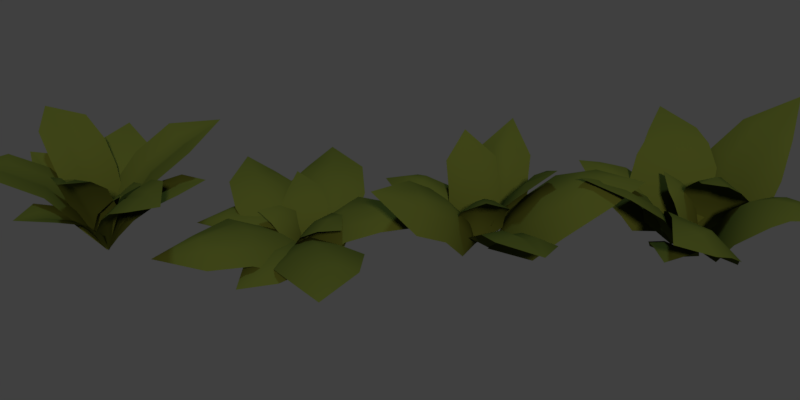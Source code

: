 # Source: BSwap_FernModels_02.blend  (saved by Blender 2.77.0; exported with 4.5.12 LTS)
import bpy
from mathutils import Matrix  # noqa: F401  (used for matrix-valued properties, if any)

bpy.ops.wm.read_factory_settings(use_empty=True)
scene = bpy.context.scene
scene.name = 'Scene'

# ---- collections
col_collection_1 = bpy.data.collections.new('Collection 1'); scene.collection.children.link(col_collection_1)

# ---- materials (node trees are filled in below, after node groups)
mat_nature_ferns_01_mat_01 = bpy.data.materials.new('Nature_Ferns_01_Mat_01')
mat_nature_ferns_01_mat_01.alpha_threshold = 0.0
mat_nature_ferns_01_mat_01.use_transparent_shadow = False
mat_nature_ferns_01_mat_01.diffuse_color = (0.07619, 0.09306, 0.01681, 1.0)
mat_nature_ferns_01_mat_01.specular_color = (0.2623, 0.3095, 0.04374)
mat_nature_ferns_01_mat_01.roughness = 0.5
mat_nature_ferns_01_mat_01.specular_intensity = 1.0

# ---- material node trees

# ---- world
world_world = bpy.data.worlds.new('World'); scene.world = world_world
world_world.color = (0.05088, 0.05088, 0.05088)
world_world.use_sun_shadow = False
world_world.sun_shadow_jitter_overblur = 0.0
world_world.cycles.sampling_method = 'MANUAL'

# ---- cameras
cam_camera = bpy.data.cameras.new('Camera')
cam_camera.clip_end = 100.0
cam_camera.sensor_width = 32.0
cam_camera.sensor_height = 18.0
cam_camera.dof.focus_distance = 0.0
cam_camera.dof.aperture_fstop = 128.0
cam_camera.dof.aperture_blades = 6

# ---- lights
light_hemi_001 = bpy.data.lights.new('Hemi.001', 'SUN')
light_hemi_001.color = (0.6038, 0.8648, 1.0)
light_hemi_001.transmission_factor = 0.0
light_hemi_001.angle = 0.09992
light_hemi_001.energy = 0.75
light_hemi_001.shadow_buffer_clip_start = 0.5
light_hemi_001.shadow_soft_size = 0.05
light_hemi_001.shadow_cascade_max_distance = 1000.0
light_hemi = bpy.data.lights.new('Hemi', 'SUN')
light_hemi.color = (1.0, 0.8579, 0.6038)
light_hemi.transmission_factor = 0.0
light_hemi.angle = 0.09992
light_hemi.energy = 1.5
light_hemi.shadow_buffer_clip_start = 0.5
light_hemi.shadow_soft_size = 0.05
light_hemi.shadow_cascade_max_distance = 1000.0

# ---- meshes
me_fern01_01 = bpy.data.meshes.new('Fern01_01')
me_fern01_01.from_pydata([(0.2357, 0.4655, 0.4011), (0.002591, 0.1371, -0.0111), (-0.1202, 0.5622, 0.3997), (0.1259, 0.7276, 0.5438), (-0.1583, 0.2983, 0.1486), (0.2062, 0.243, 0.1491), (0.04383, 0.4663, 0.4769), (0.01001, 0.1835, 0.1715), (0.0192, 0.2924, 0.3473), (-0.1491, 0.4028, 0.3081), (0.215, 0.3445, 0.3086), (-0.05572, 0.2108, 0.167), (-0.02027, 0.4937, 0.4618), (-0.04648, 0.3191, 0.3397), (0.1131, 0.4583, 0.461), (0.08094, 0.1916, 0.1668), (0.09, 0.2987, 0.3392), (0.1197, -0.1588, 0.5008), (0.003976, 0.1434, -0.01076), (0.3082, 0.1251, 0.499), (0.3484, -0.09128, 0.6431), (0.1706, 0.2257, 0.1585), (-0.05689, -0.02806, 0.1593), (0.1958, -0.01078, 0.5136), (0.03695, 0.1099, 0.1648), (0.09385, 0.062, 0.3479), (0.2177, 0.188, 0.3389), (0.009995, -0.08217, 0.34), (0.06234, 0.1586, 0.1683), (0.2158, 0.0398, 0.5217), (0.1159, 0.1121, 0.3529), (0.1567, -0.04867, 0.5225), (-0.008987, 0.07961, 0.1687), (0.05074, 0.028, 0.3534), (-0.07934, -0.6291, 0.4707), (-0.07037, -0.04576, -0.01049), (0.3259, -0.5408, 0.3746), (0.2081, -0.8214, 0.4986), (0.1928, -0.1884, 0.08411), (-0.2147, -0.2197, 0.2033), (0.12, -0.5716, 0.4487), (-0.01372, -0.1816, 0.1624), (0.05051, -0.3522, 0.3289), (0.2581, -0.3413, 0.2538), (-0.1494, -0.4024, 0.3611), (0.05182, -0.1627, 0.1542), (0.1848, -0.5489, 0.4487), (0.1154, -0.3301, 0.3243), (0.05831, -0.5762, 0.4792), (-0.07537, -0.1721, 0.1917), (-0.01181, -0.3487, 0.3582), (-0.1509, -0.002656, -0.009707), (-0.7648, 0.4204, 0.2413), (-0.3091, 0.02191, 0.144), (-0.4322, -0.03496, 0.1014), (-0.1785, 0.2807, 0.09461), (-0.6374, 0.3381, 0.3154), (-0.2448, 0.07495, 0.1552), (-0.3662, 0.1615, 0.2724), (-0.5579, 0.05313, 0.2025), (-0.2939, 0.3629, 0.202), (-0.5129, 0.2614, 0.3284), (-0.6745, 0.2034, 0.2496), (-0.5416, 0.4333, 0.2636), (-0.2075, 0.1517, 0.1398), (-0.4239, 0.102, 0.2527), (-0.3314, 0.2363, 0.2576), (-0.4862, 0.3399, 0.3156), (-0.5709, 0.2087, 0.3109), (-0.28, -0.2367, 0.4168), (-0.1521, 0.001534, -0.009957), (0.04244, -0.2183, 0.4304), (-0.1259, -0.3869, 0.5939), (0.01676, -0.05003, 0.1582), (-0.3018, -0.1042, 0.1532), (-0.1238, -0.1688, 0.4776), (-0.1553, 0.001744, 0.1553), (-0.143, -0.05029, 0.3287), (0.02873, -0.1021, 0.3168), (-0.2903, -0.1537, 0.3111), (-0.09303, -0.00339, 0.1563), (-0.06228, -0.1767, 0.4697), (-0.08072, -0.05565, 0.3269), (-0.1828, -0.1847, 0.4637), (-0.212, -0.02505, 0.1545), (-0.1999, -0.07633, 0.3246), (-0.01645, 0.3295, 0.4819), (-0.1578, 0.001057, -0.01055), (-0.3543, 0.2729, 0.4834), (-0.2235, 0.4609, 0.6155), (-0.333, 0.07878, 0.1541), (0.009506, 0.08614, 0.1551), (-0.1775, 0.2847, 0.4976), (-0.1563, 0.06073, 0.1622), (-0.1605, 0.1483, 0.3404), (-0.3381, 0.152, 0.3307), (0.002916, 0.1851, 0.3302), (-0.2094, 0.04623, 0.1666), (-0.2284, 0.2653, 0.507), (-0.2125, 0.1305, 0.3466), (-0.1228, 0.2826, 0.5069), (-0.1025, 0.04814, 0.1671), (-0.106, 0.1405, 0.3466), (-0.07316, -0.05286, -0.0152), (0.9355, -0.04707, 0.5237), (0.08891, 0.02236, 0.2534), (0.1827, 0.2058, 0.236), (0.193, -0.3732, 0.1291), (0.7023, -0.08489, 0.5901), (0.06393, -0.09702, 0.2457), (0.2507, -0.1154, 0.4477), (0.3792, 0.1934, 0.4167), (0.3713, -0.3895, 0.3154), (0.4914, -0.1117, 0.571), (0.6349, 0.1158, 0.5151), (0.6955, -0.2646, 0.4811), (0.09652, -0.2129, 0.2083), (0.2643, 0.007441, 0.4415), (0.284, -0.227, 0.4121), (0.5368, -0.2207, 0.5406), (0.5113, 0.003269, 0.5676), (-0.6079, -0.02873, 0.5247), (-0.1517, 0.00644, -0.01298), (-0.5616, -0.4578, 0.3914), (-0.8514, -0.313, 0.6325), (-0.2567, -0.2955, 0.1051), (-0.3541, 0.1253, 0.2371), (-0.5203, -0.2647, 0.5467), (-0.1985, -0.0703, 0.1999), (-0.3177, -0.1699, 0.4003), (-0.3718, -0.3874, 0.2868), (-0.4654, 0.03423, 0.4189), (-0.201, -0.1522, 0.1695), (-0.5242, -0.3411, 0.5044), (-0.3197, -0.2504, 0.3663), (-0.5426, -0.1802, 0.5528), (-0.2393, 0.005048, 0.2184), (-0.3565, -0.09272, 0.4149)], [], [(3, 2, 12), (1, 5, 15), (15, 16, 8, 7), (13, 12, 2, 9), (3, 6, 14), (1, 7, 11), (11, 13, 9, 4), (16, 14, 6, 8), (7, 8, 13, 11), (8, 6, 12, 13), (10, 0, 14, 16), (5, 10, 16, 15), (0, 3, 14), (6, 3, 12), (4, 1, 11), (7, 1, 15), (20, 29, 23), (18, 32, 24), (32, 33, 25, 24), (30, 29, 19, 26), (20, 31, 17), (18, 28, 21), (28, 30, 26, 21), (33, 31, 23, 25), (24, 25, 30, 28), (25, 23, 29, 30), (27, 17, 31, 33), (22, 27, 33, 32), (20, 19, 29), (18, 22, 32), (20, 23, 31), (18, 24, 28), (37, 46, 40), (35, 49, 41), (49, 50, 42, 41), (47, 46, 36, 43), (37, 48, 34), (35, 45, 38), (45, 47, 43, 38), (50, 48, 40, 42), (41, 42, 47, 45), (42, 40, 46, 47), (44, 34, 48, 50), (39, 44, 50, 49), (37, 36, 46), (35, 39, 49), (37, 40, 48), (35, 41, 45), (60, 63, 67), (51, 55, 64), (64, 66, 58, 57), (56, 52, 62), (58, 61, 68, 65), (51, 57, 53), (53, 65, 59, 54), (67, 56, 61), (66, 67, 61, 58), (68, 62, 59), (63, 52, 56), (57, 58, 65, 53), (61, 56, 68), (55, 60, 66, 64), (54, 51, 53), (57, 51, 64), (65, 68, 59), (66, 60, 67), (67, 63, 56), (68, 56, 62), (72, 71, 81), (70, 74, 84), (84, 85, 77, 76), (82, 81, 71, 78), (72, 75, 83), (70, 76, 80), (80, 82, 78, 73), (85, 83, 75, 77), (76, 77, 82, 80), (77, 75, 81, 82), (79, 69, 83, 85), (74, 79, 85, 84), (69, 72, 83), (75, 72, 81), (73, 70, 80), (76, 70, 84), (89, 98, 92), (87, 101, 93), (101, 102, 94, 93), (99, 98, 88, 95), (89, 100, 86), (87, 97, 90), (97, 99, 95, 90), (102, 100, 92, 94), (93, 94, 99, 97), (94, 92, 98, 99), (96, 86, 100, 102), (91, 96, 102, 101), (89, 88, 98), (87, 91, 101), (89, 92, 100), (87, 93, 97), (112, 115, 119), (103, 107, 116), (116, 118, 110, 109), (108, 104, 114), (110, 113, 120, 117), (103, 109, 105), (105, 117, 111, 106), (119, 108, 113), (118, 119, 113, 110), (120, 114, 111), (115, 104, 108), (109, 110, 117, 105), (113, 108, 120), (107, 112, 118, 116), (106, 103, 105), (109, 103, 116), (117, 120, 111), (118, 112, 119), (119, 115, 108), (120, 108, 114), (124, 123, 133), (122, 126, 136), (136, 137, 129, 128), (134, 133, 123, 130), (124, 127, 135), (122, 128, 132), (132, 134, 130, 125), (137, 135, 127, 129), (128, 129, 134, 132), (129, 127, 133, 134), (131, 121, 135, 137), (126, 131, 137, 136), (121, 124, 135), (127, 124, 133), (125, 122, 132), (128, 122, 136)])
me_fern01_01.polygons.foreach_set('use_smooth', [True] * 136)
_uv = me_fern01_01.uv_layers.new(name='UVMap')
_uv.uv.foreach_set('vector', [0.4998, 0.7497, 0.3652, 0.9996, 0.3652, 0.8372, -0.006149, 0.754, 0.1093, 0.4998, 0.1093, 0.6623, 0.1093, 0.6623, 0.2343, 0.6623, 0.2343, 0.7497, 0.1093, 0.7497, 0.2343, 0.8372, 0.3652, 0.8372, 0.3652, 0.9996, 0.2343, 0.9996, 0.4998, 0.7497, 0.3652, 0.7497, 0.3652, 0.6623, -0.006149, 0.754, 0.1093, 0.7497, 0.1093, 0.8372, 0.1093, 0.8372, 0.2343, 0.8372, 0.2343, 0.9996, 0.1093, 0.9996, 0.2343, 0.6623, 0.3652, 0.6623, 0.3652, 0.7497, 0.2343, 0.7497, 0.1093, 0.7497, 0.2343, 0.7497, 0.2343, 0.8372, 0.1093, 0.8372, 0.2343, 0.7497, 0.3652, 0.7497, 0.3652, 0.8372, 0.2343, 0.8372, 0.2343, 0.4998, 0.3652, 0.4998, 0.3652, 0.6623, 0.2343, 0.6623, 0.1093, 0.4998, 0.2343, 0.4998, 0.2343, 0.6623, 0.1093, 0.6623, 0.3652, 0.4998, 0.4998, 0.7497, 0.3652, 0.6623, 0.3652, 0.7497, 0.4998, 0.7497, 0.3652, 0.8372, 0.1093, 0.9996, -0.006149, 0.754, 0.1093, 0.8372, 0.1093, 0.7497, -0.006149, 0.754, 0.1093, 0.6623, 0.4998, 0.7497, 0.3652, 0.8197, 0.3652, 0.7497, -0.006149, 0.754, 0.1093, 0.6797, 0.1093, 0.7497, 0.1093, 0.6797, 0.2343, 0.6797, 0.2343, 0.7497, 0.1093, 0.7497, 0.2343, 0.8197, 0.3652, 0.8197, 0.3652, 0.9996, 0.2343, 0.9996, 0.4998, 0.7497, 0.3652, 0.6797, 0.3652, 0.514, -0.006149, 0.754, 0.1093, 0.8197, 0.1093, 0.9996, 0.1093, 0.8197, 0.2343, 0.8197, 0.2343, 0.9996, 0.1093, 0.9996, 0.2343, 0.6797, 0.3652, 0.6797, 0.3652, 0.7497, 0.2343, 0.7497, 0.1093, 0.7497, 0.2343, 0.7497, 0.2343, 0.8197, 0.1093, 0.8197, 0.2343, 0.7497, 0.3652, 0.7497, 0.3652, 0.8197, 0.2343, 0.8197, 0.2343, 0.514, 0.3652, 0.514, 0.3652, 0.6797, 0.2343, 0.6797, 0.1093, 0.514, 0.2343, 0.514, 0.2343, 0.6797, 0.1093, 0.6797, 0.4998, 0.7497, 0.3652, 0.9996, 0.3652, 0.8197, -0.006149, 0.754, 0.1093, 0.514, 0.1093, 0.6797, 0.4998, 0.7497, 0.3652, 0.7497, 0.3652, 0.6797, -0.006149, 0.754, 0.1093, 0.7497, 0.1093, 0.8197, 0.4998, 0.7497, 0.3652, 0.8197, 0.3652, 0.7497, -0.006149, 0.754, 0.1093, 0.6797, 0.1093, 0.7497, 0.1093, 0.6797, 0.2343, 0.6797, 0.2343, 0.7497, 0.1093, 0.7497, 0.2343, 0.8197, 0.3652, 0.8197, 0.3652, 0.9996, 0.2343, 0.9996, 0.4998, 0.7497, 0.3652, 0.6797, 0.3652, 0.514, -0.006149, 0.754, 0.1093, 0.8197, 0.1093, 0.9996, 0.1093, 0.8197, 0.2343, 0.8197, 0.2343, 0.9996, 0.1093, 0.9996, 0.2343, 0.6797, 0.3652, 0.6797, 0.3652, 0.7497, 0.2343, 0.7497, 0.1093, 0.7497, 0.2343, 0.7497, 0.2343, 0.8197, 0.1093, 0.8197, 0.2343, 0.7497, 0.3652, 0.7497, 0.3652, 0.8197, 0.2343, 0.8197, 0.2343, 0.514, 0.3652, 0.514, 0.3652, 0.6797, 0.2343, 0.6797, 0.1093, 0.514, 0.2343, 0.514, 0.2343, 0.6797, 0.1093, 0.6797, 0.4998, 0.7497, 0.3652, 0.9996, 0.3652, 0.8197, -0.006149, 0.754, 0.1093, 0.514, 0.1093, 0.6797, 0.4998, 0.7497, 0.3652, 0.7497, 0.3652, 0.6797, -0.006149, 0.754, 0.1093, 0.7497, 0.1093, 0.8197, 0.2154, 0.4998, 0.3813, 0.5844, 0.3208, 0.6554, -0.006149, 0.754, 0.1093, 0.4998, 0.1093, 0.6554, 0.1093, 0.6554, 0.2154, 0.6554, 0.2154, 0.7497, 0.1093, 0.7497, 0.4047, 0.7497, 0.4998, 0.7497, 0.3733, 0.9262, 0.2154, 0.7497, 0.3208, 0.7497, 0.3208, 0.844, 0.2154, 0.844, -0.006149, 0.754, 0.1093, 0.7497, 0.1093, 0.844, 0.1093, 0.844, 0.2154, 0.844, 0.2479, 0.9996, 0.1093, 0.9996, 0.3208, 0.6554, 0.4047, 0.7497, 0.3208, 0.7497, 0.2154, 0.6554, 0.3208, 0.6554, 0.3208, 0.7497, 0.2154, 0.7497, 0.3208, 0.844, 0.3733, 0.9262, 0.2479, 0.9996, 0.3813, 0.5844, 0.4998, 0.7497, 0.4047, 0.7497, 0.1093, 0.7497, 0.2154, 0.7497, 0.2154, 0.844, 0.1093, 0.844, 0.3208, 0.7497, 0.4047, 0.7497, 0.3208, 0.844, 0.1093, 0.4998, 0.2154, 0.4998, 0.2154, 0.6554, 0.1093, 0.6554, 0.1093, 0.9996, -0.006149, 0.754, 0.1093, 0.844, 0.1093, 0.7497, -0.006149, 0.754, 0.1093, 0.6554, 0.2154, 0.844, 0.3208, 0.844, 0.2479, 0.9996, 0.2154, 0.6554, 0.2154, 0.4998, 0.3208, 0.6554, 0.3208, 0.6554, 0.3813, 0.5844, 0.4047, 0.7497, 0.3208, 0.844, 0.4047, 0.7497, 0.3733, 0.9262, 0.4998, 0.7497, 0.3652, 0.9996, 0.3652, 0.8372, -0.006149, 0.754, 0.1093, 0.4998, 0.1093, 0.6623, 0.1093, 0.6623, 0.2343, 0.6623, 0.2343, 0.7497, 0.1093, 0.7497, 0.2343, 0.8372, 0.3652, 0.8372, 0.3652, 0.9996, 0.2343, 0.9996, 0.4998, 0.7497, 0.3652, 0.7497, 0.3652, 0.6623, -0.006149, 0.754, 0.1093, 0.7497, 0.1093, 0.8372, 0.1093, 0.8372, 0.2343, 0.8372, 0.2343, 0.9996, 0.1093, 0.9996, 0.2343, 0.6623, 0.3652, 0.6623, 0.3652, 0.7497, 0.2343, 0.7497, 0.1093, 0.7497, 0.2343, 0.7497, 0.2343, 0.8372, 0.1093, 0.8372, 0.2343, 0.7497, 0.3652, 0.7497, 0.3652, 0.8372, 0.2343, 0.8372, 0.2343, 0.4998, 0.3652, 0.4998, 0.3652, 0.6623, 0.2343, 0.6623, 0.1093, 0.4998, 0.2343, 0.4998, 0.2343, 0.6623, 0.1093, 0.6623, 0.3652, 0.4998, 0.4998, 0.7497, 0.3652, 0.6623, 0.3652, 0.7497, 0.4998, 0.7497, 0.3652, 0.8372, 0.1093, 0.9996, -0.006149, 0.754, 0.1093, 0.8372, 0.1093, 0.7497, -0.006149, 0.754, 0.1093, 0.6623, 0.4998, 0.7497, 0.3652, 0.8197, 0.3652, 0.7497, -0.006149, 0.754, 0.1093, 0.6797, 0.1093, 0.7497, 0.1093, 0.6797, 0.2343, 0.6797, 0.2343, 0.7497, 0.1093, 0.7497, 0.2343, 0.8197, 0.3652, 0.8197, 0.3652, 0.9996, 0.2343, 0.9996, 0.4998, 0.7497, 0.3652, 0.6797, 0.3652, 0.514, -0.006149, 0.754, 0.1093, 0.8197, 0.1093, 0.9996, 0.1093, 0.8197, 0.2343, 0.8197, 0.2343, 0.9996, 0.1093, 0.9996, 0.2343, 0.6797, 0.3652, 0.6797, 0.3652, 0.7497, 0.2343, 0.7497, 0.1093, 0.7497, 0.2343, 0.7497, 0.2343, 0.8197, 0.1093, 0.8197, 0.2343, 0.7497, 0.3652, 0.7497, 0.3652, 0.8197, 0.2343, 0.8197, 0.2343, 0.514, 0.3652, 0.514, 0.3652, 0.6797, 0.2343, 0.6797, 0.1093, 0.514, 0.2343, 0.514, 0.2343, 0.6797, 0.1093, 0.6797, 0.4998, 0.7497, 0.3652, 0.9996, 0.3652, 0.8197, -0.006149, 0.754, 0.1093, 0.514, 0.1093, 0.6797, 0.4998, 0.7497, 0.3652, 0.7497, 0.3652, 0.6797, -0.006149, 0.754, 0.1093, 0.7497, 0.1093, 0.8197, 0.2154, 0.4998, 0.3813, 0.5844, 0.3208, 0.6554, -0.006149, 0.754, 0.1093, 0.4998, 0.1093, 0.6554, 0.1093, 0.6554, 0.2154, 0.6554, 0.2154, 0.7497, 0.1093, 0.7497, 0.4047, 0.7497, 0.4998, 0.7497, 0.3733, 0.9262, 0.2154, 0.7497, 0.3208, 0.7497, 0.3208, 0.844, 0.2154, 0.844, -0.006149, 0.754, 0.1093, 0.7497, 0.1093, 0.844, 0.1093, 0.844, 0.2154, 0.844, 0.2479, 0.9996, 0.1093, 0.9996, 0.3208, 0.6554, 0.4047, 0.7497, 0.3208, 0.7497, 0.2154, 0.6554, 0.3208, 0.6554, 0.3208, 0.7497, 0.2154, 0.7497, 0.3208, 0.844, 0.3733, 0.9262, 0.2479, 0.9996, 0.3813, 0.5844, 0.4998, 0.7497, 0.4047, 0.7497, 0.1093, 0.7497, 0.2154, 0.7497, 0.2154, 0.844, 0.1093, 0.844, 0.3208, 0.7497, 0.4047, 0.7497, 0.3208, 0.844, 0.1093, 0.4998, 0.2154, 0.4998, 0.2154, 0.6554, 0.1093, 0.6554, 0.1093, 0.9996, -0.006149, 0.754, 0.1093, 0.844, 0.1093, 0.7497, -0.006149, 0.754, 0.1093, 0.6554, 0.2154, 0.844, 0.3208, 0.844, 0.2479, 0.9996, 0.2154, 0.6554, 0.2154, 0.4998, 0.3208, 0.6554, 0.3208, 0.6554, 0.3813, 0.5844, 0.4047, 0.7497, 0.3208, 0.844, 0.4047, 0.7497, 0.3733, 0.9262, 0.4998, 0.7497, 0.3652, 0.9996, 0.3652, 0.8372, -0.006149, 0.754, 0.1093, 0.4998, 0.1093, 0.6623, 0.1093, 0.6623, 0.2343, 0.6623, 0.2343, 0.7497, 0.1093, 0.7497, 0.2343, 0.8372, 0.3652, 0.8372, 0.3652, 0.9996, 0.2343, 0.9996, 0.4998, 0.7497, 0.3652, 0.7497, 0.3652, 0.6623, -0.006149, 0.754, 0.1093, 0.7497, 0.1093, 0.8372, 0.1093, 0.8372, 0.2343, 0.8372, 0.2343, 0.9996, 0.1093, 0.9996, 0.2343, 0.6623, 0.3652, 0.6623, 0.3652, 0.7497, 0.2343, 0.7497, 0.1093, 0.7497, 0.2343, 0.7497, 0.2343, 0.8372, 0.1093, 0.8372, 0.2343, 0.7497, 0.3652, 0.7497, 0.3652, 0.8372, 0.2343, 0.8372, 0.2343, 0.4998, 0.3652, 0.4998, 0.3652, 0.6623, 0.2343, 0.6623, 0.1093, 0.4998, 0.2343, 0.4998, 0.2343, 0.6623, 0.1093, 0.6623, 0.3652, 0.4998, 0.4998, 0.7497, 0.3652, 0.6623, 0.3652, 0.7497, 0.4998, 0.7497, 0.3652, 0.8372, 0.1093, 0.9996, -0.006149, 0.754, 0.1093, 0.8372, 0.1093, 0.7497, -0.006149, 0.754, 0.1093, 0.6623])
me_fern01_01.materials.append(mat_nature_ferns_01_mat_01)
me_fern01_01.use_remesh_preserve_volume = False
me_fern01_01.use_remesh_preserve_attributes = False
me_fern01_01.use_mirror_vertex_groups = False
me_fern01_01.update()
me_fern02_01 = bpy.data.meshes.new('Fern02_01')
me_fern02_01.from_pydata([(0.02122, -0.156, 0.6382), (0.1533, 0.1007, 0.189), (0.1656, 0.09232, -0.01633), (-0.09841, -0.2732, 0.6679), (0.09061, -0.2335, 0.611), (0.3049, -0.09281, 0.1875), (-0.1034, 0.09169, 0.1722), (-0.08239, -0.139, 0.5958), (0.08237, -0.06399, 0.5739), (-0.09416, -0.06243, 0.5253), (0.1932, -0.1903, 0.5313), (0.299, -0.1166, 0.3386), (0.1467, 0.07286, 0.3609), (-0.1099, 0.06473, 0.3385), (0.1224, 0.01724, 0.4816), (-0.1182, 0.01321, 0.4421), (0.2666, -0.1589, 0.4446), (-0.274, -0.4854, 0.3046), (-0.1857, -0.2274, 0.1068), (-0.1529, -0.158, -0.006619), (-0.3628, -0.6699, 0.3438), (-0.173, -0.5305, 0.2981), (-0.03906, -0.2887, 0.1026), (-0.346, -0.1798, 0.1026), (-0.3863, -0.4548, 0.2981), (-0.227, -0.3428, 0.2317), (-0.08087, -0.4066, 0.2294), (-0.3878, -0.2977, 0.2294), (-0.233, -0.4994, 0.3148), (-0.1231, -0.2375, 0.1145), (-0.1658, -0.3571, 0.2438), (-0.3174, -0.4693, 0.3154), (-0.2442, -0.1931, 0.1154), (-0.2869, -0.3128, 0.2451), (-0.1061, 0.5189, 0.613), (-0.1543, 0.07463, 0.1992), (-0.1567, -0.004699, -0.01564), (-0.1823, 0.7455, 0.6303), (0.04602, 0.5629, 0.5654), (0.1172, 0.1184, 0.1743), (-0.453, 0.1498, 0.1832), (-0.291, 0.5309, 0.5645), (-0.143, 0.169, 0.3421), (0.1279, 0.2092, 0.3041), (-0.4389, 0.252, 0.3514), (-0.09249, 0.3998, 0.5613), (-0.3299, 0.4435, 0.5244), (0.1142, 0.444, 0.5141), (0.1578, 0.3097, 0.4004), (-0.1021, 0.2777, 0.4591), (-0.3867, 0.3655, 0.4735), (0.2693, 0.608, 0.3406), (-0.06449, 0.1925, 0.1576), (-0.1599, 0.09869, -0.01352), (0.4073, 0.6908, 0.2612), (0.1975, 0.6823, 0.2938), (-0.1956, 0.4056, 0.0892), (0.178, 0.1167, 0.06163), (0.3509, 0.5411, 0.2844), (0.1759, 0.5124, 0.3593), (0.3269, 0.4346, 0.267), (0.06181, 0.6337, 0.2836), (-0.126, 0.5018, 0.1987), (0.0147, 0.3027, 0.2818), (0.2547, 0.2233, 0.1817), (0.09243, 0.4058, 0.342), (0.3097, 0.3189, 0.235), (-0.04754, 0.5835, 0.2522), (-0.6629, 0.3044, 0.4196), (-0.2635, 0.1602, 0.1592), (-0.1836, 0.1417, -0.01438), (-0.7684, 0.4195, 0.3918), (-0.718, 0.2405, 0.3655), (-0.4287, 0.02309, 0.07865), (-0.2548, 0.399, 0.1361), (-0.6271, 0.3991, 0.3896), (-0.5614, 0.2432, 0.4068), (-0.5332, 0.406, 0.3634), (-0.6519, 0.1412, 0.3199), (-0.5125, 0.0343, 0.1937), (-0.3595, 0.1729, 0.2898), (-0.3477, 0.4113, 0.2624), (-0.4561, 0.2009, 0.3657), (-0.4342, 0.4239, 0.3262), (-0.5916, 0.06906, 0.263), (-0.5597, -0.1313, 0.5278), (-0.2031, -0.1119, 0.1714), (-0.1106, -0.1386, -0.00987), (-0.8543, -0.1483, 0.6297), (-0.5347, -0.2933, 0.553), (-0.1605, -0.3422, 0.2142), (-0.2752, 0.1221, 0.1184), (-0.6144, 0.02938, 0.4864), (-0.3573, -0.1057, 0.383), (-0.3181, -0.3368, 0.4293), (-0.4328, 0.1276, 0.3336), (-0.5418, -0.1893, 0.555), (-0.1631, -0.1946, 0.198), (-0.323, -0.1886, 0.4171), (-0.573, -0.06135, 0.5294), (-0.2065, -0.01002, 0.161), (-0.3665, -0.00384, 0.3809), (-0.1539, 0.06624, 0.4252), (-0.003121, -0.01884, 0.1211), (-0.002783, -0.03258, -0.009854), (-0.2376, 0.1666, 0.4687), (-0.2246, 0.003469, 0.4155), (-0.1022, -0.1424, 0.1307), (0.03967, 0.1526, 0.1077), (-0.1179, 0.1641, 0.39), (-0.02576, -0.003116, 0.2157), (-0.1252, -0.1269, 0.2176), (0.01705, 0.1683, 0.2177), (-0.1102, 0.02817, 0.3775), (-0.07289, 0.1608, 0.351), (-0.1958, -0.06198, 0.3713), (-0.164, -0.1174, 0.289), (-0.06776, 0.002577, 0.3004), (-0.02942, 0.1695, 0.3067), (-0.1559, -0.6414, 0.5414), (0.02171, -0.18, 0.1858), (0.03694, -0.07163, -0.01543), (-0.353, -0.7764, 0.5608), (-0.07379, -0.7556, 0.4545), (0.1989, -0.3694, 0.0911), (-0.2567, -0.05852, 0.2391), (-0.3126, -0.5312, 0.5397), (-0.006871, -0.2902, 0.3142), (0.1701, -0.4737, 0.2073), (-0.2843, -0.1818, 0.3907), (-0.07899, -0.5458, 0.4967), (-0.294, -0.4317, 0.5169), (0.04486, -0.6926, 0.3966), (0.145, -0.5899, 0.2856), (-0.02564, -0.4236, 0.4092), (-0.2965, -0.3267, 0.4875), (0.4692, 0.3946, 0.6506), (0.1993, 0.1381, 0.2077), (0.1313, 0.09326, -0.01305), (0.7322, 0.5859, 0.8005), (0.3534, 0.5453, 0.6434), (0.02629, 0.3493, 0.2044), (0.4059, -0.06161, 0.2044), (0.6172, 0.2598, 0.6434), (0.3116, 0.2409, 0.4667), (0.1407, 0.4551, 0.4676), (0.5204, 0.04414, 0.4676), (0.415, 0.4456, 0.6673), (0.1102, 0.2016, 0.2159), (0.2265, 0.3085, 0.4839), (0.519, 0.3323, 0.6682), (0.2586, 0.03708, 0.2168), (0.375, 0.144, 0.4858), (0.4811, -0.3658, 0.5749), (0.06718, -0.1132, 0.2039), (0.00957, -0.05814, -0.01756), (0.6053, -0.5124, 0.545), (0.564, -0.2863, 0.5311), (0.294, 0.04753, 0.1624), (0.0432, -0.3987, 0.1371), (0.4371, -0.4728, 0.5168), (0.3663, -0.2793, 0.5484), (0.3291, -0.4678, 0.4652), (0.5018, -0.1527, 0.4786), (0.3693, 0.009134, 0.3156), (0.1537, -0.1568, 0.378), (0.127, -0.4411, 0.3055), (0.2516, -0.2114, 0.4842), (0.2165, -0.4741, 0.3976), (0.447, -0.05092, 0.4093)], [], [(0, 7, 3), (8, 0, 4, 10), (5, 2, 1), (1, 2, 6), (9, 7, 0, 8), (4, 0, 3), (8, 10, 16, 14), (12, 14, 16, 11), (6, 13, 12, 1), (1, 12, 11, 5), (13, 15, 14, 12), (9, 8, 14, 15), (31, 20, 17), (30, 28, 21, 26), (19, 29, 22), (19, 32, 18), (33, 31, 17, 25), (28, 20, 21), (32, 33, 25, 18), (29, 30, 26, 22), (18, 25, 30, 29), (25, 17, 28, 30), (23, 27, 33, 32), (27, 24, 31, 33), (31, 24, 20), (19, 18, 29), (19, 23, 32), (28, 17, 20), (39, 36, 35), (46, 41, 34, 45), (35, 36, 40), (45, 34, 38, 47), (45, 47, 48, 49), (34, 41, 37), (44, 50, 49, 42), (42, 49, 48, 43), (46, 45, 49, 50), (40, 44, 42, 35), (38, 34, 37), (35, 42, 43, 39), (51, 58, 54), (59, 51, 55, 61), (56, 53, 52), (52, 53, 57), (60, 58, 51, 59), (55, 51, 54), (59, 61, 67, 65), (63, 65, 67, 62), (57, 64, 63, 52), (52, 63, 62, 56), (64, 66, 65, 63), (60, 59, 65, 66), (68, 75, 71), (76, 68, 72, 78), (73, 70, 69), (69, 70, 74), (77, 75, 68, 76), (72, 68, 71), (76, 78, 84, 82), (80, 82, 84, 79), (74, 81, 80, 69), (69, 80, 79, 73), (81, 83, 82, 80), (77, 76, 82, 83), (99, 88, 85), (98, 96, 89, 94), (87, 97, 90), (87, 100, 86), (101, 99, 85, 93), (96, 88, 89), (100, 101, 93, 86), (97, 98, 94, 90), (86, 93, 98, 97), (93, 85, 96, 98), (91, 95, 101, 100), (95, 92, 99, 101), (99, 92, 88), (87, 86, 97), (87, 91, 100), (96, 85, 88), (107, 104, 103), (114, 109, 102, 113), (103, 104, 108), (113, 102, 106, 115), (113, 115, 116, 117), (102, 109, 105), (112, 118, 117, 110), (110, 117, 116, 111), (114, 113, 117, 118), (108, 112, 110, 103), (106, 102, 105), (103, 110, 111, 107), (124, 121, 120), (131, 126, 119, 130), (120, 121, 125), (130, 119, 123, 132), (130, 132, 133, 134), (119, 126, 122), (129, 135, 134, 127), (127, 134, 133, 128), (131, 130, 134, 135), (125, 129, 127, 120), (123, 119, 122), (120, 127, 128, 124), (150, 139, 136), (149, 147, 140, 145), (138, 148, 141), (138, 151, 137), (152, 150, 136, 144), (147, 139, 140), (151, 152, 144, 137), (148, 149, 145, 141), (137, 144, 149, 148), (144, 136, 147, 149), (142, 146, 152, 151), (146, 143, 150, 152), (150, 143, 139), (138, 137, 148), (138, 142, 151), (147, 136, 139), (153, 160, 156), (161, 153, 157, 163), (158, 155, 154), (154, 155, 159), (162, 160, 153, 161), (157, 153, 156), (161, 163, 169, 167), (165, 167, 169, 164), (159, 166, 165, 154), (154, 165, 164, 158), (166, 168, 167, 165), (162, 161, 167, 168)])
me_fern02_01.polygons.foreach_set('use_smooth', [True] * 132)
_uv = me_fern02_01.uv_layers.new(name='UVMap')
_uv.uv.foreach_set('vector', [0.91, 0.7239, 0.9131, 0.59, 0.9996, 0.6995, 0.8421, 0.7299, 0.91, 0.7239, 0.9131, 0.8513, 0.8464, 0.9229, 0.6092, 0.9943, 0.4998, 0.7422, 0.6092, 0.7299, 0.6092, 0.7299, 0.4998, 0.7422, 0.6092, 0.4516, 0.8464, 0.5272, 0.9131, 0.59, 0.91, 0.7239, 0.8421, 0.7299, 0.9131, 0.8513, 0.91, 0.7239, 0.9996, 0.6995, 0.8421, 0.7299, 0.8464, 0.9229, 0.7777, 0.9789, 0.7733, 0.7308, 0.7014, 0.7298, 0.7733, 0.7308, 0.7777, 0.9789, 0.7047, 0.9902, 0.6092, 0.4516, 0.7047, 0.4565, 0.7014, 0.7298, 0.6092, 0.7299, 0.6092, 0.7299, 0.7014, 0.7298, 0.7047, 0.9902, 0.6092, 0.9943, 0.7047, 0.4565, 0.7777, 0.4705, 0.7733, 0.7308, 0.7014, 0.7298, 0.8464, 0.5272, 0.8421, 0.7299, 0.7733, 0.7308, 0.7777, 0.4705, 0.872, 0.6575, 0.9996, 0.6995, 0.8703, 0.7348, 0.7465, 0.8353, 0.872, 0.8083, 0.8747, 0.9186, 0.7497, 0.9943, 0.4998, 0.7422, 0.6092, 0.8357, 0.6092, 0.9943, 0.4998, 0.7422, 0.6092, 0.6186, 0.6092, 0.7299, 0.7465, 0.6182, 0.872, 0.6575, 0.8703, 0.7348, 0.7444, 0.7292, 0.872, 0.8083, 0.9996, 0.6995, 0.8747, 0.9186, 0.6092, 0.6186, 0.7465, 0.6182, 0.7444, 0.7292, 0.6092, 0.7299, 0.6092, 0.8357, 0.7465, 0.8353, 0.7497, 0.9943, 0.6092, 0.9943, 0.6092, 0.7299, 0.7444, 0.7292, 0.7465, 0.8353, 0.6092, 0.8357, 0.7444, 0.7292, 0.8703, 0.7348, 0.872, 0.8083, 0.7465, 0.8353, 0.6092, 0.4516, 0.7497, 0.4516, 0.7465, 0.6182, 0.6092, 0.6186, 0.7497, 0.4516, 0.8747, 0.5415, 0.872, 0.6575, 0.7465, 0.6182, 0.872, 0.6575, 0.8747, 0.5415, 0.9996, 0.6995, 0.4998, 0.7422, 0.6092, 0.7299, 0.6092, 0.8357, 0.4998, 0.7422, 0.6092, 0.4516, 0.6092, 0.6186, 0.872, 0.8083, 0.8703, 0.7348, 0.9996, 0.6995, 0.6092, 0.9943, 0.4998, 0.7422, 0.6092, 0.7299, 0.8338, 0.5151, 0.8933, 0.565, 0.8895, 0.7295, 0.8293, 0.7311, 0.6092, 0.7299, 0.4998, 0.7422, 0.6092, 0.4516, 0.8293, 0.7311, 0.8895, 0.7295, 0.8933, 0.8859, 0.8338, 0.937, 0.8293, 0.7311, 0.8338, 0.937, 0.7622, 0.9867, 0.757, 0.7298, 0.8895, 0.7295, 0.8933, 0.565, 0.9996, 0.6995, 0.6861, 0.4516, 0.7622, 0.4605, 0.757, 0.7298, 0.6832, 0.7295, 0.6832, 0.7295, 0.757, 0.7298, 0.7622, 0.9867, 0.6861, 0.9943, 0.8338, 0.5151, 0.8293, 0.7311, 0.757, 0.7298, 0.7622, 0.4605, 0.6092, 0.4516, 0.6861, 0.4516, 0.6832, 0.7295, 0.6092, 0.7299, 0.8933, 0.8859, 0.8895, 0.7295, 0.9996, 0.6995, 0.6092, 0.7299, 0.6832, 0.7295, 0.6861, 0.9943, 0.6092, 0.9943, 0.91, 0.7239, 0.9131, 0.59, 0.9996, 0.6995, 0.8421, 0.7299, 0.91, 0.7239, 0.9131, 0.8513, 0.8464, 0.9229, 0.6092, 0.9943, 0.4998, 0.7422, 0.6092, 0.7299, 0.6092, 0.7299, 0.4998, 0.7422, 0.6092, 0.4516, 0.8464, 0.5272, 0.9131, 0.59, 0.91, 0.7239, 0.8421, 0.7299, 0.9131, 0.8513, 0.91, 0.7239, 0.9996, 0.6995, 0.8421, 0.7299, 0.8464, 0.9229, 0.7777, 0.9789, 0.7733, 0.7308, 0.7014, 0.7298, 0.7733, 0.7308, 0.7777, 0.9789, 0.7047, 0.9902, 0.6092, 0.4516, 0.7047, 0.4565, 0.7014, 0.7298, 0.6092, 0.7299, 0.6092, 0.7299, 0.7014, 0.7298, 0.7047, 0.9902, 0.6092, 0.9943, 0.7047, 0.4565, 0.7777, 0.4705, 0.7733, 0.7308, 0.7014, 0.7298, 0.8464, 0.5272, 0.8421, 0.7299, 0.7733, 0.7308, 0.7777, 0.4705, 0.91, 0.7239, 0.9131, 0.59, 0.9996, 0.6995, 0.8421, 0.7299, 0.91, 0.7239, 0.9131, 0.8513, 0.8464, 0.9229, 0.6092, 0.9943, 0.4998, 0.7422, 0.6092, 0.7299, 0.6092, 0.7299, 0.4998, 0.7422, 0.6092, 0.4516, 0.8464, 0.5272, 0.9131, 0.59, 0.91, 0.7239, 0.8421, 0.7299, 0.9131, 0.8513, 0.91, 0.7239, 0.9996, 0.6995, 0.8421, 0.7299, 0.8464, 0.9229, 0.7777, 0.9789, 0.7733, 0.7308, 0.7014, 0.7298, 0.7733, 0.7308, 0.7777, 0.9789, 0.7047, 0.9902, 0.6092, 0.4516, 0.7047, 0.4565, 0.7014, 0.7298, 0.6092, 0.7299, 0.6092, 0.7299, 0.7014, 0.7298, 0.7047, 0.9902, 0.6092, 0.9943, 0.7047, 0.4565, 0.7777, 0.4705, 0.7733, 0.7308, 0.7014, 0.7298, 0.8464, 0.5272, 0.8421, 0.7299, 0.7733, 0.7308, 0.7777, 0.4705, 0.872, 0.6575, 0.9996, 0.6995, 0.8703, 0.7348, 0.7465, 0.8353, 0.872, 0.8083, 0.8747, 0.9186, 0.7497, 0.9943, 0.4998, 0.7422, 0.6092, 0.8357, 0.6092, 0.9943, 0.4998, 0.7422, 0.6092, 0.6186, 0.6092, 0.7299, 0.7465, 0.6182, 0.872, 0.6575, 0.8703, 0.7348, 0.7444, 0.7292, 0.872, 0.8083, 0.9996, 0.6995, 0.8747, 0.9186, 0.6092, 0.6186, 0.7465, 0.6182, 0.7444, 0.7292, 0.6092, 0.7299, 0.6092, 0.8357, 0.7465, 0.8353, 0.7497, 0.9943, 0.6092, 0.9943, 0.6092, 0.7299, 0.7444, 0.7292, 0.7465, 0.8353, 0.6092, 0.8357, 0.7444, 0.7292, 0.8703, 0.7348, 0.872, 0.8083, 0.7465, 0.8353, 0.6092, 0.4516, 0.7497, 0.4516, 0.7465, 0.6182, 0.6092, 0.6186, 0.7497, 0.4516, 0.8747, 0.5415, 0.872, 0.6575, 0.7465, 0.6182, 0.872, 0.6575, 0.8747, 0.5415, 0.9996, 0.6995, 0.4998, 0.7422, 0.6092, 0.7299, 0.6092, 0.8357, 0.4998, 0.7422, 0.6092, 0.4516, 0.6092, 0.6186, 0.872, 0.8083, 0.8703, 0.7348, 0.9996, 0.6995, 0.6092, 0.9943, 0.4998, 0.7422, 0.6092, 0.7299, 0.8338, 0.5151, 0.8933, 0.565, 0.8895, 0.7295, 0.8293, 0.7311, 0.6092, 0.7299, 0.4998, 0.7422, 0.6092, 0.4516, 0.8293, 0.7311, 0.8895, 0.7295, 0.8933, 0.8859, 0.8338, 0.937, 0.8293, 0.7311, 0.8338, 0.937, 0.7622, 0.9867, 0.757, 0.7298, 0.8895, 0.7295, 0.8933, 0.565, 0.9996, 0.6995, 0.6861, 0.4516, 0.7622, 0.4605, 0.757, 0.7298, 0.6832, 0.7295, 0.6832, 0.7295, 0.757, 0.7298, 0.7622, 0.9867, 0.6861, 0.9943, 0.8338, 0.5151, 0.8293, 0.7311, 0.757, 0.7298, 0.7622, 0.4605, 0.6092, 0.4516, 0.6861, 0.4516, 0.6832, 0.7295, 0.6092, 0.7299, 0.8933, 0.8859, 0.8895, 0.7295, 0.9996, 0.6995, 0.6092, 0.7299, 0.6832, 0.7295, 0.6861, 0.9943, 0.6092, 0.9943, 0.6092, 0.9943, 0.4998, 0.7422, 0.6092, 0.7299, 0.8338, 0.5151, 0.8933, 0.565, 0.8895, 0.7295, 0.8293, 0.7311, 0.6092, 0.7299, 0.4998, 0.7422, 0.6092, 0.4516, 0.8293, 0.7311, 0.8895, 0.7295, 0.8933, 0.8859, 0.8338, 0.937, 0.8293, 0.7311, 0.8338, 0.937, 0.7622, 0.9867, 0.757, 0.7298, 0.8895, 0.7295, 0.8933, 0.565, 0.9996, 0.6995, 0.6861, 0.4516, 0.7622, 0.4605, 0.757, 0.7298, 0.6832, 0.7295, 0.6832, 0.7295, 0.757, 0.7298, 0.7622, 0.9867, 0.6861, 0.9943, 0.8338, 0.5151, 0.8293, 0.7311, 0.757, 0.7298, 0.7622, 0.4605, 0.6092, 0.4516, 0.6861, 0.4516, 0.6832, 0.7295, 0.6092, 0.7299, 0.8933, 0.8859, 0.8895, 0.7295, 0.9996, 0.6995, 0.6092, 0.7299, 0.6832, 0.7295, 0.6861, 0.9943, 0.6092, 0.9943, 0.872, 0.6575, 0.9996, 0.6995, 0.8703, 0.7348, 0.7465, 0.8353, 0.872, 0.8083, 0.8747, 0.9186, 0.7497, 0.9943, 0.4998, 0.7422, 0.6092, 0.8357, 0.6092, 0.9943, 0.4998, 0.7422, 0.6092, 0.6186, 0.6092, 0.7299, 0.7465, 0.6182, 0.872, 0.6575, 0.8703, 0.7348, 0.7444, 0.7292, 0.872, 0.8083, 0.9996, 0.6995, 0.8747, 0.9186, 0.6092, 0.6186, 0.7465, 0.6182, 0.7444, 0.7292, 0.6092, 0.7299, 0.6092, 0.8357, 0.7465, 0.8353, 0.7497, 0.9943, 0.6092, 0.9943, 0.6092, 0.7299, 0.7444, 0.7292, 0.7465, 0.8353, 0.6092, 0.8357, 0.7444, 0.7292, 0.8703, 0.7348, 0.872, 0.8083, 0.7465, 0.8353, 0.6092, 0.4516, 0.7497, 0.4516, 0.7465, 0.6182, 0.6092, 0.6186, 0.7497, 0.4516, 0.8747, 0.5415, 0.872, 0.6575, 0.7465, 0.6182, 0.872, 0.6575, 0.8747, 0.5415, 0.9996, 0.6995, 0.4998, 0.7422, 0.6092, 0.7299, 0.6092, 0.8357, 0.4998, 0.7422, 0.6092, 0.4516, 0.6092, 0.6186, 0.872, 0.8083, 0.8703, 0.7348, 0.9996, 0.6995, 0.91, 0.7239, 0.9131, 0.59, 0.9996, 0.6995, 0.8421, 0.7299, 0.91, 0.7239, 0.9131, 0.8513, 0.8464, 0.9229, 0.6092, 0.9943, 0.4998, 0.7422, 0.6092, 0.7299, 0.6092, 0.7299, 0.4998, 0.7422, 0.6092, 0.4516, 0.8464, 0.5272, 0.9131, 0.59, 0.91, 0.7239, 0.8421, 0.7299, 0.9131, 0.8513, 0.91, 0.7239, 0.9996, 0.6995, 0.8421, 0.7299, 0.8464, 0.9229, 0.7777, 0.9789, 0.7733, 0.7308, 0.7014, 0.7298, 0.7733, 0.7308, 0.7777, 0.9789, 0.7047, 0.9902, 0.6092, 0.4516, 0.7047, 0.4565, 0.7014, 0.7298, 0.6092, 0.7299, 0.6092, 0.7299, 0.7014, 0.7298, 0.7047, 0.9902, 0.6092, 0.9943, 0.7047, 0.4565, 0.7777, 0.4705, 0.7733, 0.7308, 0.7014, 0.7298, 0.8464, 0.5272, 0.8421, 0.7299, 0.7733, 0.7308, 0.7777, 0.4705])
me_fern02_01.materials.append(mat_nature_ferns_01_mat_01)
me_fern02_01.use_remesh_preserve_volume = False
me_fern02_01.use_remesh_preserve_attributes = False
me_fern02_01.use_mirror_vertex_groups = False
me_fern02_01.update()
me_fern03_01 = bpy.data.meshes.new('Fern03_01')
me_fern03_01.from_pydata([(-0.1106, -0.5542, 0.08345), (-0.3818, -0.5813, 0.05684), (-0.177, 0.04499, -0.0781), (0.009995, 0.0292, -0.02532), (0.1618, -0.1091, -0.0887), (-0.03737, -0.107, 0.08075), (-0.3598, -0.381, 0.06347), (-0.2225, -0.4377, 0.1285), (-0.3355, -0.2106, 0.06486), (0.04018, -0.4229, 0.068), (-0.1169, -0.2748, 0.1345), (0.06594, -0.111, 0.01755), (-0.1624, -0.4952, 0.1159), (-0.0298, -0.3437, 0.1139), (-0.1105, -0.02783, 0.02454), (-0.2932, -0.4047, 0.1092), (-0.2266, -0.2324, 0.1136), (0.5995, 0.1142, 0.2497), (0.8034, -0.19, 0.2664), (0.07131, -0.205, -0.05376), (-0.006854, 0.006895, -0.03639), (0.1052, 0.2248, -0.06271), (0.1131, 0.0143, 0.138), (0.541, -0.219, 0.2436), (0.5394, -0.06848, 0.3251), (0.3077, -0.2657, 0.1948), (0.3834, 0.2278, 0.2178), (0.2834, -0.002374, 0.2601), (0.1214, 0.1301, 0.07897), (0.5739, 0.01493, 0.2999), (0.3268, 0.1247, 0.2466), (0.1038, -0.1081, 0.08789), (0.552, -0.1537, 0.2987), (0.2867, -0.1436, 0.2352), (0.2851, -0.07191, 0.2795), (0.2919, -0.2958, 0.3156), (-0.06407, -0.1171, 0.02544), (0.002899, -0.001976, -0.02022), (0.1067, 0.1056, 0.008655), (0.02656, -0.005256, 0.1001), (0.1287, -0.2369, 0.2611), (0.1946, -0.1492, 0.2978), (0.01102, -0.1995, 0.1869), (0.2091, 0.05623, 0.2049), (0.09676, -0.05604, 0.2155), (0.5395, 0.05023, 0.08616), (0.6386, 0.3337, 0.004779), (-0.008643, 0.1523, -0.08681), (-0.02128, -0.02812, -0.02149), (0.1113, -0.1894, -0.03381), (0.1084, 0.023, 0.09205), (0.4184, 0.3068, 0.04199), (0.4652, 0.2024, 0.1315), (0.2127, 0.2938, 0.04883), (0.3859, -0.08529, 0.128), (0.2632, 0.09134, 0.1484), (0.1295, -0.08102, 0.06116), (0.5064, 0.1361, 0.1166), (0.3233, -0.006181, 0.1477), (0.06481, 0.1094, 0.03467), (0.4516, 0.2677, 0.09396), (0.2303, 0.2003, 0.1053), (0.4129, -0.6258, 0.2329), (0.1726, -0.9155, 0.2278), (-0.2123, -0.1407, -0.0981), (-0.01619, 0.0326, -0.04105), (0.27, 0.02952, -0.1142), (0.05943, -0.1227, 0.1342), (0.003007, -0.6987, 0.1952), (0.1882, -0.6097, 0.2817), (-0.1354, -0.5099, 0.1612), (0.4379, -0.3583, 0.1718), (0.137, -0.35, 0.2477), (0.1696, -0.0414, 0.03945), (0.3032, -0.6111, 0.2702), (0.2901, -0.3384, 0.2251), (-0.08433, -0.1269, 0.04923), (0.08825, -0.6489, 0.2556), (-0.01037, -0.4174, 0.2214), (-0.4606, 0.3103, 0.08733), (-0.7277, 0.1505, 0.0535), (-0.1247, -0.1474, -0.06323), (0.008041, -0.01097, -0.02864), (0.009247, 0.1956, -0.06889), (-0.1124, 0.05015, 0.09166), (-0.5379, 0.03191, 0.08747), (-0.4971, 0.1531, 0.1584), (-0.3714, -0.09163, 0.09353), (-0.2513, 0.3178, 0.1071), (-0.2692, 0.1072, 0.1579), (-0.06475, 0.1383, 0.0434), (-0.4875, 0.228, 0.1322), (-0.2524, 0.2199, 0.1405), (-0.1407, -0.05103, 0.04956), (-0.5327, 0.09005, 0.1322), (-0.3187, -0.002189, 0.1338), (0.1263, 0.2984, 0.2568), (-0.04709, 0.4497, 0.28), (-0.1338, 0.02629, 0.02419), (0.0001759, 0.00157, -0.02086), (0.152, 0.01807, 0.006347), (0.0133, 0.03413, 0.09912), (-0.1047, 0.278, 0.2411), (0.007214, 0.2778, 0.2782), (-0.1505, 0.1538, 0.1773), (0.1792, 0.1496, 0.1944), (0.01836, 0.1332, 0.2077), (-0.1471, 0.1094, 0.2315), (-0.2886, 0.0254, 0.2457), (-0.04848, -0.08615, 0.003662), (-0.002669, 0.003782, -0.01421), (0.02587, 0.1033, 0.02541), (-0.01153, 0.0006824, 0.07459), (-0.1916, -0.04494, 0.1896), (-0.161, 0.02293, 0.229), (-0.1253, -0.09286, 0.1239), (-0.04, 0.1209, 0.1758), (-0.06758, 0.009011, 0.1631), (0.4007, 0.6076, 0.2119), (0.1755, 0.8809, 0.205), (-0.1902, 0.1501, -0.09255), (-0.006131, -0.01308, -0.03781), (0.2629, -0.01188, -0.1076), (0.06612, 0.1345, 0.1252), (0.01518, 0.6771, 0.1771), (0.1894, 0.5937, 0.2587), (-0.1157, 0.4997, 0.1475), (0.4231, 0.3552, 0.157), (0.1402, 0.3492, 0.2294), (0.1692, 0.05671, 0.03655), (0.2976, 0.5945, 0.2474), (0.2842, 0.3375, 0.2078), (-0.06939, 0.1381, 0.04575), (0.09541, 0.6306, 0.2341), (0.001739, 0.4129, 0.2046), (-0.5697, -0.4887, 0.1328), (-0.965, -0.304, 0.08894), (-0.1689, 0.1954, -0.08648), (0.03589, 0.02437, -0.03944), (0.06616, -0.2636, -0.09456), (-0.1213, -0.0769, 0.1314), (-0.7168, -0.1117, 0.1326), (-0.6418, -0.2742, 0.2319), (-0.5022, 0.08404, 0.1375), (-0.2768, -0.4693, 0.1571), (-0.3306, -0.1781, 0.2272), (-0.04323, -0.1934, 0.06359), (-0.6181, -0.3775, 0.1956), (-0.2916, -0.3328, 0.2032), (-0.1758, 0.05975, 0.07233), (-0.7006, -0.1916, 0.1955), (-0.4155, -0.03282, 0.1935), (-0.5114, 0.3458, 0.2595), (-0.4134, 0.6514, 0.272), (0.1178, 0.1852, -0.07763), (0.02083, -0.01785, -0.03791), (-0.2103, -0.1023, -0.09195), (-0.07835, 0.06895, 0.1254), (-0.2126, 0.5369, 0.2223), (-0.326, 0.4019, 0.2935), (-0.04545, 0.4346, 0.1744), (-0.4498, 0.131, 0.1866), (-0.2053, 0.2159, 0.2422), (-0.145, -0.02424, 0.04143), (-0.418, 0.3669, 0.2869), (-0.3238, 0.1592, 0.2262), (0.0292, 0.1238, 0.04976), (-0.2609, 0.4665, 0.2718), (-0.1116, 0.3179, 0.2214)], [], [(16, 15, 7), (3, 14, 5), (13, 12, 0), (3, 11, 4), (12, 1, 0), (15, 1, 7), (11, 13, 9), (16, 10, 5), (5, 10, 13), (10, 7, 12), (8, 16, 14), (8, 6, 15), (12, 7, 1), (15, 6, 1), (3, 2, 14), (3, 5, 11), (14, 16, 5), (2, 8, 14), (4, 11, 9), (11, 5, 13), (13, 10, 12), (10, 16, 7), (16, 8, 15), (9, 13, 0), (33, 32, 24), (20, 19, 31), (29, 17, 26), (20, 22, 28), (17, 29, 18), (29, 24, 18), (28, 26, 21), (33, 27, 22), (22, 27, 30), (24, 29, 30), (25, 31, 19), (25, 23, 32), (22, 20, 31), (21, 20, 28), (24, 32, 18), (32, 23, 18), (25, 33, 31), (28, 30, 26), (30, 29, 26), (33, 25, 32), (27, 24, 30), (27, 33, 24), (31, 33, 22), (28, 22, 30), (42, 40, 41), (37, 36, 39), (38, 39, 43), (37, 39, 38), (34, 41, 35), (41, 40, 35), (41, 34, 43), (42, 44, 39), (36, 42, 39), (44, 41, 43), (44, 42, 41), (39, 44, 43), (61, 60, 52), (48, 47, 59), (57, 45, 54), (48, 50, 56), (45, 57, 46), (57, 52, 46), (56, 54, 49), (61, 55, 50), (50, 55, 58), (52, 57, 58), (53, 59, 47), (53, 51, 60), (50, 48, 59), (49, 48, 56), (52, 60, 46), (60, 51, 46), (53, 61, 59), (56, 58, 54), (58, 57, 54), (61, 53, 60), (55, 52, 58), (55, 61, 52), (59, 61, 50), (56, 50, 58), (78, 77, 69), (65, 76, 67), (75, 74, 62), (65, 73, 66), (74, 63, 62), (77, 63, 69), (73, 75, 71), (78, 72, 67), (67, 72, 75), (72, 69, 74), (70, 78, 76), (70, 68, 77), (74, 69, 63), (77, 68, 63), (65, 64, 76), (65, 67, 73), (76, 78, 67), (64, 70, 76), (66, 73, 71), (73, 67, 75), (75, 72, 74), (72, 78, 69), (78, 70, 77), (71, 75, 62), (95, 94, 86), (82, 81, 93), (91, 79, 88), (82, 84, 90), (79, 91, 80), (91, 86, 80), (90, 88, 83), (95, 89, 84), (84, 89, 92), (86, 91, 92), (87, 93, 81), (87, 85, 94), (84, 82, 93), (83, 82, 90), (86, 94, 80), (94, 85, 80), (87, 95, 93), (90, 92, 88), (92, 91, 88), (95, 87, 94), (89, 86, 92), (89, 95, 86), (93, 95, 84), (90, 84, 92), (104, 102, 103), (99, 98, 101), (100, 101, 105), (99, 101, 100), (96, 103, 97), (103, 102, 97), (103, 96, 105), (104, 106, 101), (98, 104, 101), (106, 103, 105), (106, 104, 103), (101, 106, 105), (115, 113, 114), (110, 109, 112), (111, 112, 116), (110, 112, 111), (107, 114, 108), (114, 113, 108), (114, 107, 116), (115, 117, 112), (109, 115, 112), (117, 114, 116), (117, 115, 114), (112, 117, 116), (134, 133, 125), (121, 132, 123), (131, 130, 118), (121, 129, 122), (130, 119, 118), (133, 119, 125), (129, 131, 127), (134, 128, 123), (123, 128, 131), (128, 125, 130), (126, 134, 132), (126, 124, 133), (130, 125, 119), (133, 124, 119), (121, 120, 132), (121, 123, 129), (132, 134, 123), (120, 126, 132), (122, 129, 127), (129, 123, 131), (131, 128, 130), (128, 134, 125), (134, 126, 133), (127, 131, 118), (151, 150, 142), (138, 137, 149), (147, 135, 144), (138, 140, 146), (135, 147, 136), (147, 142, 136), (146, 144, 139), (151, 145, 140), (140, 145, 148), (142, 147, 148), (143, 149, 137), (143, 141, 150), (140, 138, 149), (139, 138, 146), (142, 150, 136), (150, 141, 136), (143, 151, 149), (146, 148, 144), (148, 147, 144), (151, 143, 150), (145, 142, 148), (145, 151, 142), (149, 151, 140), (146, 140, 148), (168, 167, 159), (155, 166, 157), (165, 164, 152), (155, 163, 156), (164, 153, 152), (167, 153, 159), (163, 165, 161), (168, 162, 157), (157, 162, 165), (162, 159, 164), (160, 168, 166), (160, 158, 167), (164, 159, 153), (167, 158, 153), (155, 154, 166), (155, 157, 163), (166, 168, 157), (154, 160, 166), (156, 163, 161), (163, 157, 165), (165, 162, 164), (162, 168, 159), (168, 160, 167), (161, 165, 152)])
me_fern03_01.polygons.foreach_set('use_smooth', [True] * 228)
_uv = me_fern03_01.uv_layers.new(name='UVMap')
_uv.uv.foreach_set('vector', [0.1801, 0.1359, 0.2859, 0.1524, 0.2878, 0.238, -0.006267, 0.2456, 0.05452, 0.1538, 0.08975, 0.2631, 0.1882, 0.3826, 0.2994, 0.3243, 0.3111, 0.4105, -0.006267, 0.2456, 0.05169, 0.3671, 0.01362, 0.4711, 0.2994, 0.3243, 0.3961, 0.1401, 0.3111, 0.4105, 0.2859, 0.1524, 0.3961, 0.1401, 0.2878, 0.238, 0.05169, 0.3671, 0.1882, 0.3826, 0.1936, 0.5018, 0.1801, 0.1359, 0.1827, 0.2634, 0.08975, 0.2631, 0.08975, 0.2631, 0.1827, 0.2634, 0.1882, 0.3826, 0.1827, 0.2634, 0.2878, 0.238, 0.2994, 0.3243, 0.1775, 0.008465, 0.1801, 0.1359, 0.05452, 0.1538, 0.1775, 0.008465, 0.284, 0.06672, 0.2859, 0.1524, 0.2994, 0.3243, 0.2878, 0.238, 0.3961, 0.1401, 0.2859, 0.1524, 0.284, 0.06672, 0.3961, 0.1401, -0.006267, 0.2456, 0.01929, 0.04458, 0.05452, 0.1538, -0.006267, 0.2456, 0.08975, 0.2631, 0.05169, 0.3671, 0.05452, 0.1538, 0.1801, 0.1359, 0.08975, 0.2631, 0.01929, 0.04458, 0.1775, 0.008465, 0.05452, 0.1538, 0.01362, 0.4711, 0.05169, 0.3671, 0.1936, 0.5018, 0.05169, 0.3671, 0.08975, 0.2631, 0.1882, 0.3826, 0.1882, 0.3826, 0.1827, 0.2634, 0.2994, 0.3243, 0.1827, 0.2634, 0.1801, 0.1359, 0.2878, 0.238, 0.1801, 0.1359, 0.1775, 0.008465, 0.2859, 0.1524, 0.1936, 0.5018, 0.1882, 0.3826, 0.3111, 0.4105, 0.1801, 0.1359, 0.3071, 0.1504, 0.3006, 0.2264, -0.006267, 0.2456, 0.01929, 0.04458, 0.07164, 0.1514, 0.3095, 0.3051, 0.3111, 0.4105, 0.1936, 0.5018, -0.006267, 0.2456, 0.08975, 0.2631, 0.06672, 0.3688, 0.3111, 0.4105, 0.3095, 0.3051, 0.3961, 0.1401, 0.3095, 0.3051, 0.3006, 0.2264, 0.3961, 0.1401, 0.06672, 0.3688, 0.1936, 0.5018, 0.01362, 0.4711, 0.1801, 0.1359, 0.1827, 0.2634, 0.08975, 0.2631, 0.08975, 0.2631, 0.1827, 0.2634, 0.1882, 0.3826, 0.3006, 0.2264, 0.3095, 0.3051, 0.1882, 0.3826, 0.1775, 0.008465, 0.07164, 0.1514, 0.01929, 0.04458, 0.1775, 0.008465, 0.2993, 0.07671, 0.3071, 0.1504, 0.08975, 0.2631, -0.006267, 0.2456, 0.07164, 0.1514, 0.01362, 0.4711, -0.006267, 0.2456, 0.06672, 0.3688, 0.3006, 0.2264, 0.3071, 0.1504, 0.3961, 0.1401, 0.3071, 0.1504, 0.2993, 0.07671, 0.3961, 0.1401, 0.1775, 0.008465, 0.1801, 0.1359, 0.07164, 0.1514, 0.06672, 0.3688, 0.1882, 0.3826, 0.1936, 0.5018, 0.1882, 0.3826, 0.3095, 0.3051, 0.1936, 0.5018, 0.1801, 0.1359, 0.1775, 0.008465, 0.3071, 0.1504, 0.1827, 0.2634, 0.3006, 0.2264, 0.1882, 0.3826, 0.1827, 0.2634, 0.1801, 0.1359, 0.3006, 0.2264, 0.07164, 0.1514, 0.1801, 0.1359, 0.08975, 0.2631, 0.06672, 0.3688, 0.08975, 0.2631, 0.1882, 0.3826, 0.1775, 0.008465, 0.284, 0.06672, 0.2878, 0.238, -0.006267, 0.2456, 0.01929, 0.04458, 0.08975, 0.2631, 0.01362, 0.4711, 0.08975, 0.2631, 0.1936, 0.5018, -0.006267, 0.2456, 0.08975, 0.2631, 0.01362, 0.4711, 0.3111, 0.4105, 0.2878, 0.238, 0.3961, 0.1401, 0.2878, 0.238, 0.284, 0.06672, 0.3961, 0.1401, 0.2878, 0.238, 0.3111, 0.4105, 0.1936, 0.5018, 0.1775, 0.008465, 0.1827, 0.2634, 0.08975, 0.2631, 0.01929, 0.04458, 0.1775, 0.008465, 0.08975, 0.2631, 0.1827, 0.2634, 0.2878, 0.238, 0.1936, 0.5018, 0.1827, 0.2634, 0.1775, 0.008465, 0.2878, 0.238, 0.08975, 0.2631, 0.1827, 0.2634, 0.1936, 0.5018, 0.1801, 0.1359, 0.3071, 0.1504, 0.3006, 0.2264, -0.006267, 0.2456, 0.01929, 0.04458, 0.07164, 0.1514, 0.3095, 0.3051, 0.3111, 0.4105, 0.1936, 0.5018, -0.006267, 0.2456, 0.08975, 0.2631, 0.06672, 0.3688, 0.3111, 0.4105, 0.3095, 0.3051, 0.3961, 0.1401, 0.3095, 0.3051, 0.3006, 0.2264, 0.3961, 0.1401, 0.06672, 0.3688, 0.1936, 0.5018, 0.01362, 0.4711, 0.1801, 0.1359, 0.1827, 0.2634, 0.08975, 0.2631, 0.08975, 0.2631, 0.1827, 0.2634, 0.1882, 0.3826, 0.3006, 0.2264, 0.3095, 0.3051, 0.1882, 0.3826, 0.1775, 0.008465, 0.07164, 0.1514, 0.01929, 0.04458, 0.1775, 0.008465, 0.2993, 0.07671, 0.3071, 0.1504, 0.08975, 0.2631, -0.006267, 0.2456, 0.07164, 0.1514, 0.01362, 0.4711, -0.006267, 0.2456, 0.06672, 0.3688, 0.3006, 0.2264, 0.3071, 0.1504, 0.3961, 0.1401, 0.3071, 0.1504, 0.2993, 0.07671, 0.3961, 0.1401, 0.1775, 0.008465, 0.1801, 0.1359, 0.07164, 0.1514, 0.06672, 0.3688, 0.1882, 0.3826, 0.1936, 0.5018, 0.1882, 0.3826, 0.3095, 0.3051, 0.1936, 0.5018, 0.1801, 0.1359, 0.1775, 0.008465, 0.3071, 0.1504, 0.1827, 0.2634, 0.3006, 0.2264, 0.1882, 0.3826, 0.1827, 0.2634, 0.1801, 0.1359, 0.3006, 0.2264, 0.07164, 0.1514, 0.1801, 0.1359, 0.08975, 0.2631, 0.06672, 0.3688, 0.08975, 0.2631, 0.1882, 0.3826, 0.1801, 0.1359, 0.2859, 0.1524, 0.2878, 0.238, -0.006267, 0.2456, 0.05452, 0.1538, 0.08975, 0.2631, 0.1882, 0.3826, 0.2994, 0.3243, 0.3111, 0.4105, -0.006267, 0.2456, 0.05169, 0.3671, 0.01362, 0.4711, 0.2994, 0.3243, 0.3961, 0.1401, 0.3111, 0.4105, 0.2859, 0.1524, 0.3961, 0.1401, 0.2878, 0.238, 0.05169, 0.3671, 0.1882, 0.3826, 0.1936, 0.5018, 0.1801, 0.1359, 0.1827, 0.2634, 0.08975, 0.2631, 0.08975, 0.2631, 0.1827, 0.2634, 0.1882, 0.3826, 0.1827, 0.2634, 0.2878, 0.238, 0.2994, 0.3243, 0.1775, 0.008465, 0.1801, 0.1359, 0.05452, 0.1538, 0.1775, 0.008465, 0.284, 0.06672, 0.2859, 0.1524, 0.2994, 0.3243, 0.2878, 0.238, 0.3961, 0.1401, 0.2859, 0.1524, 0.284, 0.06672, 0.3961, 0.1401, -0.006267, 0.2456, 0.01929, 0.04458, 0.05452, 0.1538, -0.006267, 0.2456, 0.08975, 0.2631, 0.05169, 0.3671, 0.05452, 0.1538, 0.1801, 0.1359, 0.08975, 0.2631, 0.01929, 0.04458, 0.1775, 0.008465, 0.05452, 0.1538, 0.01362, 0.4711, 0.05169, 0.3671, 0.1936, 0.5018, 0.05169, 0.3671, 0.08975, 0.2631, 0.1882, 0.3826, 0.1882, 0.3826, 0.1827, 0.2634, 0.2994, 0.3243, 0.1827, 0.2634, 0.1801, 0.1359, 0.2878, 0.238, 0.1801, 0.1359, 0.1775, 0.008465, 0.2859, 0.1524, 0.1936, 0.5018, 0.1882, 0.3826, 0.3111, 0.4105, 0.1801, 0.1359, 0.3071, 0.1504, 0.3006, 0.2264, -0.006267, 0.2456, 0.01929, 0.04458, 0.07164, 0.1514, 0.3095, 0.3051, 0.3111, 0.4105, 0.1936, 0.5018, -0.006267, 0.2456, 0.08975, 0.2631, 0.06672, 0.3688, 0.3111, 0.4105, 0.3095, 0.3051, 0.3961, 0.1401, 0.3095, 0.3051, 0.3006, 0.2264, 0.3961, 0.1401, 0.06672, 0.3688, 0.1936, 0.5018, 0.01362, 0.4711, 0.1801, 0.1359, 0.1827, 0.2634, 0.08975, 0.2631, 0.08975, 0.2631, 0.1827, 0.2634, 0.1882, 0.3826, 0.3006, 0.2264, 0.3095, 0.3051, 0.1882, 0.3826, 0.1775, 0.008465, 0.07164, 0.1514, 0.01929, 0.04458, 0.1775, 0.008465, 0.2993, 0.07671, 0.3071, 0.1504, 0.08975, 0.2631, -0.006267, 0.2456, 0.07164, 0.1514, 0.01362, 0.4711, -0.006267, 0.2456, 0.06672, 0.3688, 0.3006, 0.2264, 0.3071, 0.1504, 0.3961, 0.1401, 0.3071, 0.1504, 0.2993, 0.07671, 0.3961, 0.1401, 0.1775, 0.008465, 0.1801, 0.1359, 0.07164, 0.1514, 0.06672, 0.3688, 0.1882, 0.3826, 0.1936, 0.5018, 0.1882, 0.3826, 0.3095, 0.3051, 0.1936, 0.5018, 0.1801, 0.1359, 0.1775, 0.008465, 0.3071, 0.1504, 0.1827, 0.2634, 0.3006, 0.2264, 0.1882, 0.3826, 0.1827, 0.2634, 0.1801, 0.1359, 0.3006, 0.2264, 0.07164, 0.1514, 0.1801, 0.1359, 0.08975, 0.2631, 0.06672, 0.3688, 0.08975, 0.2631, 0.1882, 0.3826, 0.1775, 0.008465, 0.284, 0.06672, 0.2878, 0.238, -0.006267, 0.2456, 0.01929, 0.04458, 0.08975, 0.2631, 0.01362, 0.4711, 0.08975, 0.2631, 0.1936, 0.5018, -0.006267, 0.2456, 0.08975, 0.2631, 0.01362, 0.4711, 0.3111, 0.4105, 0.2878, 0.238, 0.3961, 0.1401, 0.2878, 0.238, 0.284, 0.06672, 0.3961, 0.1401, 0.2878, 0.238, 0.3111, 0.4105, 0.1936, 0.5018, 0.1775, 0.008465, 0.1827, 0.2634, 0.08975, 0.2631, 0.01929, 0.04458, 0.1775, 0.008465, 0.08975, 0.2631, 0.1827, 0.2634, 0.2878, 0.238, 0.1936, 0.5018, 0.1827, 0.2634, 0.1775, 0.008465, 0.2878, 0.238, 0.08975, 0.2631, 0.1827, 0.2634, 0.1936, 0.5018, 0.1775, 0.008465, 0.284, 0.06672, 0.2878, 0.238, -0.006267, 0.2456, 0.01929, 0.04458, 0.08975, 0.2631, 0.01362, 0.4711, 0.08975, 0.2631, 0.1936, 0.5018, -0.006267, 0.2456, 0.08975, 0.2631, 0.01362, 0.4711, 0.3111, 0.4105, 0.2878, 0.238, 0.3961, 0.1401, 0.2878, 0.238, 0.284, 0.06672, 0.3961, 0.1401, 0.2878, 0.238, 0.3111, 0.4105, 0.1936, 0.5018, 0.1775, 0.008465, 0.1827, 0.2634, 0.08975, 0.2631, 0.01929, 0.04458, 0.1775, 0.008465, 0.08975, 0.2631, 0.1827, 0.2634, 0.2878, 0.238, 0.1936, 0.5018, 0.1827, 0.2634, 0.1775, 0.008465, 0.2878, 0.238, 0.08975, 0.2631, 0.1827, 0.2634, 0.1936, 0.5018, 0.1801, 0.1359, 0.2859, 0.1524, 0.2878, 0.238, -0.006267, 0.2456, 0.05452, 0.1538, 0.08975, 0.2631, 0.1882, 0.3826, 0.2994, 0.3243, 0.3111, 0.4105, -0.006267, 0.2456, 0.05169, 0.3671, 0.01362, 0.4711, 0.2994, 0.3243, 0.3961, 0.1401, 0.3111, 0.4105, 0.2859, 0.1524, 0.3961, 0.1401, 0.2878, 0.238, 0.05169, 0.3671, 0.1882, 0.3826, 0.1936, 0.5018, 0.1801, 0.1359, 0.1827, 0.2634, 0.08975, 0.2631, 0.08975, 0.2631, 0.1827, 0.2634, 0.1882, 0.3826, 0.1827, 0.2634, 0.2878, 0.238, 0.2994, 0.3243, 0.1775, 0.008465, 0.1801, 0.1359, 0.05452, 0.1538, 0.1775, 0.008465, 0.284, 0.06672, 0.2859, 0.1524, 0.2994, 0.3243, 0.2878, 0.238, 0.3961, 0.1401, 0.2859, 0.1524, 0.284, 0.06672, 0.3961, 0.1401, -0.006267, 0.2456, 0.01929, 0.04458, 0.05452, 0.1538, -0.006267, 0.2456, 0.08975, 0.2631, 0.05169, 0.3671, 0.05452, 0.1538, 0.1801, 0.1359, 0.08975, 0.2631, 0.01929, 0.04458, 0.1775, 0.008465, 0.05452, 0.1538, 0.01362, 0.4711, 0.05169, 0.3671, 0.1936, 0.5018, 0.05169, 0.3671, 0.08975, 0.2631, 0.1882, 0.3826, 0.1882, 0.3826, 0.1827, 0.2634, 0.2994, 0.3243, 0.1827, 0.2634, 0.1801, 0.1359, 0.2878, 0.238, 0.1801, 0.1359, 0.1775, 0.008465, 0.2859, 0.1524, 0.1936, 0.5018, 0.1882, 0.3826, 0.3111, 0.4105, 0.1801, 0.1359, 0.3071, 0.1504, 0.3006, 0.2264, -0.006267, 0.2456, 0.01929, 0.04458, 0.07164, 0.1514, 0.3095, 0.3051, 0.3111, 0.4105, 0.1936, 0.5018, -0.006267, 0.2456, 0.08975, 0.2631, 0.06672, 0.3688, 0.3111, 0.4105, 0.3095, 0.3051, 0.3961, 0.1401, 0.3095, 0.3051, 0.3006, 0.2264, 0.3961, 0.1401, 0.06672, 0.3688, 0.1936, 0.5018, 0.01362, 0.4711, 0.1801, 0.1359, 0.1827, 0.2634, 0.08975, 0.2631, 0.08975, 0.2631, 0.1827, 0.2634, 0.1882, 0.3826, 0.3006, 0.2264, 0.3095, 0.3051, 0.1882, 0.3826, 0.1775, 0.008465, 0.07164, 0.1514, 0.01929, 0.04458, 0.1775, 0.008465, 0.2993, 0.07671, 0.3071, 0.1504, 0.08975, 0.2631, -0.006267, 0.2456, 0.07164, 0.1514, 0.01362, 0.4711, -0.006267, 0.2456, 0.06672, 0.3688, 0.3006, 0.2264, 0.3071, 0.1504, 0.3961, 0.1401, 0.3071, 0.1504, 0.2993, 0.07671, 0.3961, 0.1401, 0.1775, 0.008465, 0.1801, 0.1359, 0.07164, 0.1514, 0.06672, 0.3688, 0.1882, 0.3826, 0.1936, 0.5018, 0.1882, 0.3826, 0.3095, 0.3051, 0.1936, 0.5018, 0.1801, 0.1359, 0.1775, 0.008465, 0.3071, 0.1504, 0.1827, 0.2634, 0.3006, 0.2264, 0.1882, 0.3826, 0.1827, 0.2634, 0.1801, 0.1359, 0.3006, 0.2264, 0.07164, 0.1514, 0.1801, 0.1359, 0.08975, 0.2631, 0.06672, 0.3688, 0.08975, 0.2631, 0.1882, 0.3826, 0.1801, 0.1359, 0.2859, 0.1524, 0.2878, 0.238, -0.006267, 0.2456, 0.05452, 0.1538, 0.08975, 0.2631, 0.1882, 0.3826, 0.2994, 0.3243, 0.3111, 0.4105, -0.006267, 0.2456, 0.05169, 0.3671, 0.01362, 0.4711, 0.2994, 0.3243, 0.3961, 0.1401, 0.3111, 0.4105, 0.2859, 0.1524, 0.3961, 0.1401, 0.2878, 0.238, 0.05169, 0.3671, 0.1882, 0.3826, 0.1936, 0.5018, 0.1801, 0.1359, 0.1827, 0.2634, 0.08975, 0.2631, 0.08975, 0.2631, 0.1827, 0.2634, 0.1882, 0.3826, 0.1827, 0.2634, 0.2878, 0.238, 0.2994, 0.3243, 0.1775, 0.008465, 0.1801, 0.1359, 0.05452, 0.1538, 0.1775, 0.008465, 0.284, 0.06672, 0.2859, 0.1524, 0.2994, 0.3243, 0.2878, 0.238, 0.3961, 0.1401, 0.2859, 0.1524, 0.284, 0.06672, 0.3961, 0.1401, -0.006267, 0.2456, 0.01929, 0.04458, 0.05452, 0.1538, -0.006267, 0.2456, 0.08975, 0.2631, 0.05169, 0.3671, 0.05452, 0.1538, 0.1801, 0.1359, 0.08975, 0.2631, 0.01929, 0.04458, 0.1775, 0.008465, 0.05452, 0.1538, 0.01362, 0.4711, 0.05169, 0.3671, 0.1936, 0.5018, 0.05169, 0.3671, 0.08975, 0.2631, 0.1882, 0.3826, 0.1882, 0.3826, 0.1827, 0.2634, 0.2994, 0.3243, 0.1827, 0.2634, 0.1801, 0.1359, 0.2878, 0.238, 0.1801, 0.1359, 0.1775, 0.008465, 0.2859, 0.1524, 0.1936, 0.5018, 0.1882, 0.3826, 0.3111, 0.4105])
me_fern03_01.materials.append(mat_nature_ferns_01_mat_01)
me_fern03_01.use_remesh_preserve_volume = False
me_fern03_01.use_remesh_preserve_attributes = False
me_fern03_01.use_mirror_vertex_groups = False
me_fern03_01.update()
me_fern04_01 = bpy.data.meshes.new('Fern04_01')
me_fern04_01.from_pydata([(0.04698, 0.2584, 0.3014), (0.789, 0.4221, 0.717), (0.0144, 0.01851, -0.0625), (0.2351, -0.12, 0.305), (0.4332, 0.4572, 0.6645), (0.6238, 0.07997, 0.6707), (0.5511, 0.2805, 0.6171), (0.182, 0.09474, 0.2733), (0.2088, 0.3417, 0.5102), (0.3978, -0.03632, 0.515), (0.3376, 0.1748, 0.4731), (0.506, 0.3369, 0.6453), (0.1264, 0.1441, 0.29), (0.2857, 0.2261, 0.4951), (0.5693, 0.2115, 0.6475), (0.1888, 0.0183, 0.2913), (0.3484, 0.1004, 0.4968), (-0.1266, -0.1807, 0.2995), (-0.8353, -0.06684, 0.6501), (1.863e-09, 0.0, -0.0625), (-0.1833, 0.2317, 0.2471), (-0.5515, -0.2011, 0.6241), (-0.6106, 0.2116, 0.5774), (-0.5943, 0.001205, 0.5887), (-0.1705, 0.018, 0.2657), (-0.2976, -0.1744, 0.4832), (-0.3659, 0.2384, 0.4525), (-0.3461, 0.02452, 0.4583), (-0.5661, -0.06544, 0.6132), (-0.139, -0.04741, 0.2857), (-0.3142, -0.041, 0.4767), (-0.586, 0.07749, 0.5975), (-0.1582, 0.09536, 0.2677), (-0.337, 0.102, 0.4668), (0.1552, -0.1034, 0.3361), (-0.07839, -0.5267, 0.8312), (0.005713, -0.004284, -0.0625), (-0.1881, -0.04018, 0.3377), (0.07611, -0.3515, 0.7336), (-0.1882, -0.303, 0.7354), (-0.06538, -0.3581, 0.7207), (-0.02062, -0.1166, 0.324), (0.1354, -0.2215, 0.5905), (-0.2079, -0.1583, 0.5925), (-0.04172, -0.2336, 0.5757), (-0.01619, -0.3576, 0.7531), (0.04058, -0.1138, 0.3562), (0.01992, -0.2311, 0.6088), (-0.1087, -0.3406, 0.7537), (-0.07956, -0.09166, 0.3567), (-0.1002, -0.209, 0.6095), (-0.2059, 0.02588, 0.2521), (-0.4194, 0.5587, 0.743), (-0.02042, 0.02513, -0.0625), (0.121, 0.1936, 0.2606), (-0.4231, 0.3347, 0.6735), (-0.1344, 0.5017, 0.7073), (-0.2792, 0.4179, 0.6904), (-0.04574, 0.108, 0.2563), (-0.2649, 0.1011, 0.4366), (0.0808, 0.2793, 0.4458), (-0.09558, 0.1884, 0.4411), (-0.2386, 0.4301, 0.7001), (0.00182, 0.1178, 0.2609), (-0.04541, 0.1991, 0.447), (-0.3108, 0.3884, 0.6916), (-0.0799, 0.07588, 0.2587), (-0.1318, 0.1545, 0.4447), (-0.1693, 0.2855, 0.5793), (-0.3376, 0.1934, 0.5671), (0.003336, 0.3799, 0.5916), (-0.1203, 0.2975, 0.5882), (-0.2055, 0.2509, 0.582), (0.1466, 0.1263, 0.1757), (0.7115, 0.07939, 0.4567), (0.01214, -0.01086, -0.0625), (0.1473, -0.1815, 0.1821), (0.537, 0.1685, 0.4411), (0.5567, -0.1107, 0.4647), (0.5468, 0.02934, 0.4528), (0.1469, -0.02449, 0.1788), (0.2607, 0.141, 0.3062), (0.2622, -0.1849, 0.313), (0.2615, -0.01865, 0.3096), (0.5424, -0.005609, 0.4622), (0.1372, -0.06366, 0.1852), (0.2517, -0.06012, 0.317), (0.5375, 0.06419, 0.4563), (0.137, 0.01329, 0.1835), (0.2513, 0.02136, 0.3153), (0.3874, -0.001373, 0.3971), (0.3813, 0.1593, 0.3885), (0.3936, -0.1662, 0.4058), (0.3797, -0.04249, 0.4066), (0.3766, 0.03889, 0.4023), (-0.1503, 0.03918, 0.1873), (-0.4467, -0.3979, 0.4673), (0.0144, 0.001371, -0.0625), (0.04468, -0.1777, 0.1899), (-0.3784, -0.1603, 0.4339), (-0.1849, -0.3785, 0.4381), (-0.2947, -0.2805, 0.4009), (-0.0794, -0.08883, 0.1675), (-0.2463, -0.04478, 0.3297), (-0.05179, -0.262, 0.333), (-0.1717, -0.1696, 0.3038), (-0.3196, -0.2375, 0.4205), (-0.09708, -0.04071, 0.1793), (-0.1916, -0.1234, 0.3192), (-0.2553, -0.3099, 0.422), (-0.03222, -0.1127, 0.1802), (-0.1269, -0.1955, 0.3204), (0.02355, -0.0956, 0.1589), (-0.2806, -0.03751, 0.5321), (-0.007919, 0.003632, -0.0625), (-0.02288, 0.1363, 0.1515), (-0.1175, -0.1164, 0.442), (-0.1648, 0.1154, 0.4365), (-0.1648, -0.006522, 0.419), (-0.02979, 0.01136, 0.1506), (-0.02348, -0.1007, 0.3066), (-0.07011, 0.1312, 0.3), (-0.07521, 0.006409, 0.2922), (-0.1432, -0.04195, 0.4317), (-0.004468, -0.02275, 0.1545), (-0.05084, -0.02779, 0.2997), (-0.1589, 0.03509, 0.4299), (-0.01983, 0.05433, 0.1521), (-0.06628, 0.04929, 0.2976), (-0.2361, -0.007611, 0.2074), (-0.5315, 0.4091, 0.4683), (0.005713, -0.004284, -0.0625), (-0.03787, 0.2003, 0.2425), (-0.4656, 0.2119, 0.4404), (-0.3133, 0.3721, 0.4678), (-0.4007, 0.3101, 0.4344), (-0.1597, 0.1173, 0.2015), (-0.3716, 0.09367, 0.3677), (-0.1735, 0.3017, 0.403), (-0.2932, 0.2186, 0.3601), (-0.4321, 0.2806, 0.4575), (-0.1951, 0.07847, 0.2245), (-0.3293, 0.1798, 0.3837), (-0.3788, 0.3367, 0.467), (-0.1257, 0.1512, 0.2367), (-0.26, 0.2525, 0.3961), (0.0672, 0.1199, 0.1671), (0.3325, -0.09147, 0.5401), (1.863e-09, 0.0, -0.0625), (-0.03492, -0.1242, 0.1747), (0.2378, 0.05972, 0.4522), (0.1359, -0.1844, 0.4638), (0.1969, -0.06619, 0.4537), (0.02778, -0.00413, 0.1695), (0.1224, 0.09708, 0.3137), (0.02253, -0.147, 0.3368), (0.08383, -0.02692, 0.3225), (0.2011, -0.01832, 0.4575), (0.03069, 0.04328, 0.17), (0.08684, 0.0204, 0.322), (0.1654, -0.1026, 0.4617), (-0.004951, -0.04106, 0.1727), (0.05166, -0.0638, 0.3302), (-0.1299, 0.1596, 0.2388), (0.09425, 0.7335, 0.5022), (-0.01248, 0.01163, -0.0625), (0.2169, 0.1329, 0.1856), (-0.06544, 0.5231, 0.494), (0.2822, 0.4985, 0.4455), (0.1071, 0.5219, 0.4592), (0.03982, 0.16, 0.2053), (-0.09073, 0.3052, 0.3856), (0.259, 0.2887, 0.3502), (0.08021, 0.3097, 0.3595), (0.04812, 0.5112, 0.482), (-0.01876, 0.1462, 0.2244), (0.02143, 0.2956, 0.3773), (0.1684, 0.5022, 0.4656), (0.1012, 0.1366, 0.2062), (0.1425, 0.2892, 0.3656), (0.008689, -0.2271, 0.2313), (0.532, -0.5416, 0.676), (0.01708, -0.01037, -0.0625), (0.2086, 0.07932, 0.2663), (0.3067, -0.5163, 0.6156), (0.5027, -0.2503, 0.6719), (0.4044, -0.3837, 0.6437), (0.1066, -0.077, 0.2484), (0.08307, -0.3122, 0.4057), (0.2954, 0.01173, 0.4428), (0.1871, -0.1535, 0.4238), (0.4209, -0.3457, 0.6569), (0.1212, -0.03135, 0.2574), (0.2029, -0.1055, 0.4344), (0.3719, -0.4123, 0.6429), (0.07125, -0.108, 0.2487), (0.1499, -0.1865, 0.4251), (0.2804, -0.2504, 0.5497), (0.1715, -0.4068, 0.5242), (0.392, -0.09001, 0.5758), (0.2976, -0.2041, 0.5631), (0.2425, -0.2833, 0.5502)], [], [(14, 1, 6), (16, 14, 6, 10), (2, 12, 0), (11, 1, 4), (2, 15, 7), (13, 12, 7, 10), (11, 13, 10, 6), (15, 16, 10, 7), (4, 8, 13, 11), (8, 0, 12, 13), (3, 9, 16, 15), (9, 5, 14, 16), (2, 7, 12), (2, 3, 15), (14, 5, 1), (11, 6, 1), (31, 18, 23), (33, 31, 23, 27), (19, 29, 17), (28, 18, 21), (19, 32, 24), (30, 29, 24, 27), (28, 30, 27, 23), (32, 33, 27, 24), (21, 25, 30, 28), (25, 17, 29, 30), (20, 26, 33, 32), (26, 22, 31, 33), (31, 22, 18), (28, 23, 18), (19, 24, 29), (19, 20, 32), (48, 35, 40), (50, 48, 40, 44), (36, 41, 46), (45, 35, 38), (36, 37, 49), (47, 46, 41, 44), (45, 47, 44, 40), (49, 50, 44, 41), (38, 42, 47, 45), (42, 34, 46, 47), (37, 43, 50, 49), (43, 39, 48, 50), (48, 39, 35), (45, 40, 35), (41, 36, 49), (34, 36, 46), (62, 52, 57), (71, 62, 57, 68), (53, 66, 51), (65, 52, 55), (53, 63, 58), (67, 66, 58, 61), (72, 67, 61, 68), (63, 64, 61, 58), (54, 60, 64, 63), (70, 56, 62, 71), (69, 59, 67, 72), (59, 51, 66, 67), (65, 57, 52), (62, 56, 52), (53, 54, 63), (53, 58, 66), (55, 69, 72, 65), (60, 70, 71, 64), (65, 72, 68, 57), (64, 71, 68, 61), (84, 74, 79), (93, 84, 79, 90), (75, 88, 73), (87, 74, 77), (75, 85, 80), (89, 88, 80, 83), (94, 89, 83, 90), (85, 86, 83, 80), (76, 82, 86, 85), (92, 78, 84, 93), (91, 81, 89, 94), (81, 73, 88, 89), (87, 79, 74), (84, 78, 74), (75, 76, 85), (75, 80, 88), (77, 91, 94, 87), (82, 92, 93, 86), (87, 94, 90, 79), (86, 93, 90, 83), (109, 96, 101), (111, 109, 101, 105), (97, 107, 95), (106, 96, 99), (97, 110, 102), (108, 107, 102, 105), (106, 108, 105, 101), (110, 111, 105, 102), (99, 103, 108, 106), (103, 95, 107, 108), (98, 104, 111, 110), (104, 100, 109, 111), (97, 102, 107), (97, 98, 110), (109, 100, 96), (106, 101, 96), (126, 113, 118), (128, 126, 118, 122), (114, 124, 112), (123, 113, 116), (114, 127, 119), (125, 124, 119, 122), (123, 125, 122, 118), (127, 128, 122, 119), (116, 120, 125, 123), (120, 112, 124, 125), (115, 121, 128, 127), (121, 117, 126, 128), (114, 119, 124), (114, 115, 127), (126, 117, 113), (123, 118, 113), (143, 130, 135), (145, 143, 135, 139), (131, 136, 141), (140, 130, 133), (131, 132, 144), (142, 141, 136, 139), (140, 142, 139, 135), (144, 145, 139, 136), (133, 137, 142, 140), (137, 129, 141, 142), (132, 138, 145, 144), (138, 134, 143, 145), (143, 134, 130), (140, 135, 130), (136, 131, 144), (129, 131, 141), (160, 147, 152), (162, 160, 152, 156), (148, 158, 146), (157, 147, 150), (148, 161, 153), (159, 158, 153, 156), (157, 159, 156, 152), (161, 162, 156, 153), (150, 154, 159, 157), (154, 146, 158, 159), (149, 155, 162, 161), (155, 151, 160, 162), (160, 151, 147), (157, 152, 147), (148, 153, 158), (148, 149, 161), (177, 164, 169), (179, 177, 169, 173), (165, 175, 163), (174, 164, 167), (165, 178, 170), (176, 175, 170, 173), (174, 176, 173, 169), (178, 179, 173, 170), (167, 171, 176, 174), (171, 163, 175, 176), (166, 172, 179, 178), (172, 168, 177, 179), (177, 168, 164), (174, 169, 164), (165, 170, 175), (165, 166, 178), (191, 181, 186), (200, 191, 186, 197), (182, 195, 180), (194, 181, 184), (182, 192, 187), (196, 195, 187, 190), (201, 196, 190, 197), (192, 193, 190, 187), (183, 189, 193, 192), (199, 185, 191, 200), (198, 188, 196, 201), (188, 180, 195, 196), (194, 186, 181), (191, 185, 181), (182, 183, 192), (182, 187, 195), (184, 198, 201, 194), (189, 199, 200, 193), (194, 201, 197, 186), (193, 200, 197, 190)])
me_fern04_01.polygons.foreach_set('use_smooth', [True] * 188)
_uv = me_fern04_01.uv_layers.new(name='UVMap')
_uv.uv.foreach_set('vector', [0.8747, 0.1426, 1.015, 0.2364, 0.8747, 0.2194, 0.7419, 0.145, 0.8747, 0.1426, 0.8747, 0.2194, 0.7419, 0.2231, 0.417, 0.232, 0.6092, 0.2981, 0.6092, 0.4373, 0.8747, 0.2957, 1.015, 0.2364, 0.8747, 0.4373, 0.417, 0.232, 0.6092, 0.145, 0.6092, 0.2231, 0.7419, 0.2981, 0.6092, 0.2981, 0.6092, 0.2231, 0.7419, 0.2231, 0.8747, 0.2957, 0.7419, 0.2981, 0.7419, 0.2231, 0.8747, 0.2194, 0.6092, 0.145, 0.7419, 0.145, 0.7419, 0.2231, 0.6092, 0.2231, 0.8747, 0.4373, 0.7419, 0.4373, 0.7419, 0.2981, 0.8747, 0.2957, 0.7419, 0.4373, 0.6092, 0.4373, 0.6092, 0.2981, 0.7419, 0.2981, 0.6092, 1.231e-05, 0.7419, 1.231e-05, 0.7419, 0.145, 0.6092, 0.145, 0.7419, 1.231e-05, 0.8747, 1.231e-05, 0.8747, 0.1426, 0.7419, 0.145, 0.417, 0.232, 0.6092, 0.2231, 0.6092, 0.2981, 0.417, 0.232, 0.6092, 1.231e-05, 0.6092, 0.145, 0.8747, 0.1426, 0.8747, 1.231e-05, 1.015, 0.2364, 0.8747, 0.2957, 0.8747, 0.2194, 1.015, 0.2364, 0.8747, 0.1426, 1.015, 0.2364, 0.8747, 0.2194, 0.7419, 0.145, 0.8747, 0.1426, 0.8747, 0.2194, 0.7419, 0.2231, 0.417, 0.232, 0.6092, 0.2981, 0.6092, 0.4373, 0.8747, 0.2957, 1.015, 0.2364, 0.8747, 0.4373, 0.417, 0.232, 0.6092, 0.145, 0.6092, 0.2231, 0.7419, 0.2981, 0.6092, 0.2981, 0.6092, 0.2231, 0.7419, 0.2231, 0.8747, 0.2957, 0.7419, 0.2981, 0.7419, 0.2231, 0.8747, 0.2194, 0.6092, 0.145, 0.7419, 0.145, 0.7419, 0.2231, 0.6092, 0.2231, 0.8747, 0.4373, 0.7419, 0.4373, 0.7419, 0.2981, 0.8747, 0.2957, 0.7419, 0.4373, 0.6092, 0.4373, 0.6092, 0.2981, 0.7419, 0.2981, 0.6092, 1.231e-05, 0.7419, 1.231e-05, 0.7419, 0.145, 0.6092, 0.145, 0.7419, 1.231e-05, 0.8747, 1.231e-05, 0.8747, 0.1426, 0.7419, 0.145, 0.8747, 0.1426, 0.8747, 1.231e-05, 1.015, 0.2364, 0.8747, 0.2957, 0.8747, 0.2194, 1.015, 0.2364, 0.417, 0.232, 0.6092, 0.2231, 0.6092, 0.2981, 0.417, 0.232, 0.6092, 1.231e-05, 0.6092, 0.145, 0.907, 0.1607, 1.015, 0.2364, 0.907, 0.218, 0.8034, 0.1439, 0.907, 0.1607, 0.907, 0.218, 0.8034, 0.2214, 0.417, 0.232, 0.6463, 0.2231, 0.6463, 0.2981, 0.907, 0.2786, 1.015, 0.2364, 0.907, 0.3911, 0.417, 0.232, 0.6463, 1.231e-05, 0.6463, 0.145, 0.8034, 0.297, 0.6463, 0.2981, 0.6463, 0.2231, 0.8034, 0.2214, 0.907, 0.2786, 0.8034, 0.297, 0.8034, 0.2214, 0.907, 0.218, 0.6463, 0.145, 0.8034, 0.1439, 0.8034, 0.2214, 0.6463, 0.2231, 0.907, 0.3911, 0.8034, 0.4373, 0.8034, 0.297, 0.907, 0.2786, 0.8034, 0.4373, 0.6463, 0.4373, 0.6463, 0.2981, 0.8034, 0.297, 0.6463, 1.231e-05, 0.8034, 1.231e-05, 0.8034, 0.1439, 0.6463, 0.145, 0.8034, 1.231e-05, 0.907, 0.05442, 0.907, 0.1607, 0.8034, 0.1439, 0.907, 0.1607, 0.907, 0.05442, 1.015, 0.2364, 0.907, 0.2786, 0.907, 0.218, 1.015, 0.2364, 0.6463, 0.2231, 0.417, 0.232, 0.6463, 0.145, 0.6463, 0.4373, 0.417, 0.232, 0.6463, 0.2981, 0.9069, 0.1769, 1.015, 0.2364, 0.9069, 0.2234, 0.8009, 0.1672, 0.9069, 0.1769, 0.9069, 0.2234, 0.8009, 0.2217, 0.417, 0.232, 0.5955, 0.2735, 0.5955, 0.4227, 0.9069, 0.2696, 1.015, 0.2364, 0.9069, 0.4082, 0.417, 0.232, 0.5955, 0.172, 0.5955, 0.2238, 0.7075, 0.2759, 0.5955, 0.2735, 0.5955, 0.2238, 0.7075, 0.2233, 0.8009, 0.2749, 0.7075, 0.2759, 0.7075, 0.2233, 0.8009, 0.2217, 0.5955, 0.172, 0.7075, 0.1684, 0.7075, 0.2233, 0.5955, 0.2238, 0.5955, 0.01658, 0.7075, 0.003911, 0.7075, 0.1684, 0.5955, 0.172, 0.8009, 0.003646, 0.9069, 0.0373, 0.9069, 0.1769, 0.8009, 0.1672, 0.8009, 0.4344, 0.7075, 0.4339, 0.7075, 0.2759, 0.8009, 0.2749, 0.7075, 0.4339, 0.5955, 0.4227, 0.5955, 0.2735, 0.7075, 0.2759, 0.9069, 0.2696, 0.9069, 0.2234, 1.015, 0.2364, 0.9069, 0.1769, 0.9069, 0.0373, 1.015, 0.2364, 0.417, 0.232, 0.5955, 0.01658, 0.5955, 0.172, 0.417, 0.232, 0.5955, 0.2238, 0.5955, 0.2735, 0.9069, 0.4082, 0.8009, 0.4344, 0.8009, 0.2749, 0.9069, 0.2696, 0.7075, 0.003911, 0.8009, 0.003646, 0.8009, 0.1672, 0.7075, 0.1684, 0.9069, 0.2696, 0.8009, 0.2749, 0.8009, 0.2217, 0.9069, 0.2234, 0.7075, 0.1684, 0.8009, 0.1672, 0.8009, 0.2217, 0.7075, 0.2233, 0.9069, 0.1769, 1.015, 0.2364, 0.9069, 0.2234, 0.8009, 0.1672, 0.9069, 0.1769, 0.9069, 0.2234, 0.8009, 0.2217, 0.417, 0.232, 0.5955, 0.2735, 0.5955, 0.4227, 0.9069, 0.2696, 1.015, 0.2364, 0.9069, 0.4082, 0.417, 0.232, 0.5955, 0.172, 0.5955, 0.2238, 0.7075, 0.2759, 0.5955, 0.2735, 0.5955, 0.2238, 0.7075, 0.2233, 0.8009, 0.2749, 0.7075, 0.2759, 0.7075, 0.2233, 0.8009, 0.2217, 0.5955, 0.172, 0.7075, 0.1684, 0.7075, 0.2233, 0.5955, 0.2238, 0.5955, 0.01658, 0.7075, 0.003911, 0.7075, 0.1684, 0.5955, 0.172, 0.8009, 0.003646, 0.9069, 0.0373, 0.9069, 0.1769, 0.8009, 0.1672, 0.8009, 0.4344, 0.7075, 0.4339, 0.7075, 0.2759, 0.8009, 0.2749, 0.7075, 0.4339, 0.5955, 0.4227, 0.5955, 0.2735, 0.7075, 0.2759, 0.9069, 0.2696, 0.9069, 0.2234, 1.015, 0.2364, 0.9069, 0.1769, 0.9069, 0.0373, 1.015, 0.2364, 0.417, 0.232, 0.5955, 0.01658, 0.5955, 0.172, 0.417, 0.232, 0.5955, 0.2238, 0.5955, 0.2735, 0.9069, 0.4082, 0.8009, 0.4344, 0.8009, 0.2749, 0.9069, 0.2696, 0.7075, 0.003911, 0.8009, 0.003646, 0.8009, 0.1672, 0.7075, 0.1684, 0.9069, 0.2696, 0.8009, 0.2749, 0.8009, 0.2217, 0.9069, 0.2234, 0.7075, 0.1684, 0.8009, 0.1672, 0.8009, 0.2217, 0.7075, 0.2233, 0.8747, 0.1426, 1.015, 0.2364, 0.8747, 0.2194, 0.7419, 0.145, 0.8747, 0.1426, 0.8747, 0.2194, 0.7419, 0.2231, 0.417, 0.232, 0.6092, 0.2981, 0.6092, 0.4373, 0.8747, 0.2957, 1.015, 0.2364, 0.8747, 0.4373, 0.417, 0.232, 0.6092, 0.145, 0.6092, 0.2231, 0.7419, 0.2981, 0.6092, 0.2981, 0.6092, 0.2231, 0.7419, 0.2231, 0.8747, 0.2957, 0.7419, 0.2981, 0.7419, 0.2231, 0.8747, 0.2194, 0.6092, 0.145, 0.7419, 0.145, 0.7419, 0.2231, 0.6092, 0.2231, 0.8747, 0.4373, 0.7419, 0.4373, 0.7419, 0.2981, 0.8747, 0.2957, 0.7419, 0.4373, 0.6092, 0.4373, 0.6092, 0.2981, 0.7419, 0.2981, 0.6092, 1.231e-05, 0.7419, 1.231e-05, 0.7419, 0.145, 0.6092, 0.145, 0.7419, 1.231e-05, 0.8747, 1.231e-05, 0.8747, 0.1426, 0.7419, 0.145, 0.417, 0.232, 0.6092, 0.2231, 0.6092, 0.2981, 0.417, 0.232, 0.6092, 1.231e-05, 0.6092, 0.145, 0.8747, 0.1426, 0.8747, 1.231e-05, 1.015, 0.2364, 0.8747, 0.2957, 0.8747, 0.2194, 1.015, 0.2364, 0.8747, 0.1426, 1.015, 0.2364, 0.8747, 0.2194, 0.7419, 0.145, 0.8747, 0.1426, 0.8747, 0.2194, 0.7419, 0.2231, 0.417, 0.232, 0.6092, 0.2981, 0.6092, 0.4373, 0.8747, 0.2957, 1.015, 0.2364, 0.8747, 0.4373, 0.417, 0.232, 0.6092, 0.145, 0.6092, 0.2231, 0.7419, 0.2981, 0.6092, 0.2981, 0.6092, 0.2231, 0.7419, 0.2231, 0.8747, 0.2957, 0.7419, 0.2981, 0.7419, 0.2231, 0.8747, 0.2194, 0.6092, 0.145, 0.7419, 0.145, 0.7419, 0.2231, 0.6092, 0.2231, 0.8747, 0.4373, 0.7419, 0.4373, 0.7419, 0.2981, 0.8747, 0.2957, 0.7419, 0.4373, 0.6092, 0.4373, 0.6092, 0.2981, 0.7419, 0.2981, 0.6092, 1.231e-05, 0.7419, 1.231e-05, 0.7419, 0.145, 0.6092, 0.145, 0.7419, 1.231e-05, 0.8747, 1.231e-05, 0.8747, 0.1426, 0.7419, 0.145, 0.417, 0.232, 0.6092, 0.2231, 0.6092, 0.2981, 0.417, 0.232, 0.6092, 1.231e-05, 0.6092, 0.145, 0.8747, 0.1426, 0.8747, 1.231e-05, 1.015, 0.2364, 0.8747, 0.2957, 0.8747, 0.2194, 1.015, 0.2364, 0.907, 0.1607, 1.015, 0.2364, 0.907, 0.218, 0.8034, 0.1439, 0.907, 0.1607, 0.907, 0.218, 0.8034, 0.2214, 0.417, 0.232, 0.6463, 0.2231, 0.6463, 0.2981, 0.907, 0.2786, 1.015, 0.2364, 0.907, 0.3911, 0.417, 0.232, 0.6463, 1.231e-05, 0.6463, 0.145, 0.8034, 0.297, 0.6463, 0.2981, 0.6463, 0.2231, 0.8034, 0.2214, 0.907, 0.2786, 0.8034, 0.297, 0.8034, 0.2214, 0.907, 0.218, 0.6463, 0.145, 0.8034, 0.1439, 0.8034, 0.2214, 0.6463, 0.2231, 0.907, 0.3911, 0.8034, 0.4373, 0.8034, 0.297, 0.907, 0.2786, 0.8034, 0.4373, 0.6463, 0.4373, 0.6463, 0.2981, 0.8034, 0.297, 0.6463, 1.231e-05, 0.8034, 1.231e-05, 0.8034, 0.1439, 0.6463, 0.145, 0.8034, 1.231e-05, 0.907, 0.05442, 0.907, 0.1607, 0.8034, 0.1439, 0.907, 0.1607, 0.907, 0.05442, 1.015, 0.2364, 0.907, 0.2786, 0.907, 0.218, 1.015, 0.2364, 0.6463, 0.2231, 0.417, 0.232, 0.6463, 0.145, 0.6463, 0.4373, 0.417, 0.232, 0.6463, 0.2981, 0.8747, 0.1426, 1.015, 0.2364, 0.8747, 0.2194, 0.7419, 0.145, 0.8747, 0.1426, 0.8747, 0.2194, 0.7419, 0.2231, 0.417, 0.232, 0.6092, 0.2981, 0.6092, 0.4373, 0.8747, 0.2957, 1.015, 0.2364, 0.8747, 0.4373, 0.417, 0.232, 0.6092, 0.145, 0.6092, 0.2231, 0.7419, 0.2981, 0.6092, 0.2981, 0.6092, 0.2231, 0.7419, 0.2231, 0.8747, 0.2957, 0.7419, 0.2981, 0.7419, 0.2231, 0.8747, 0.2194, 0.6092, 0.145, 0.7419, 0.145, 0.7419, 0.2231, 0.6092, 0.2231, 0.8747, 0.4373, 0.7419, 0.4373, 0.7419, 0.2981, 0.8747, 0.2957, 0.7419, 0.4373, 0.6092, 0.4373, 0.6092, 0.2981, 0.7419, 0.2981, 0.6092, 1.231e-05, 0.7419, 1.231e-05, 0.7419, 0.145, 0.6092, 0.145, 0.7419, 1.231e-05, 0.8747, 1.231e-05, 0.8747, 0.1426, 0.7419, 0.145, 0.8747, 0.1426, 0.8747, 1.231e-05, 1.015, 0.2364, 0.8747, 0.2957, 0.8747, 0.2194, 1.015, 0.2364, 0.417, 0.232, 0.6092, 0.2231, 0.6092, 0.2981, 0.417, 0.232, 0.6092, 1.231e-05, 0.6092, 0.145, 0.8747, 0.1426, 1.015, 0.2364, 0.8747, 0.2194, 0.7419, 0.145, 0.8747, 0.1426, 0.8747, 0.2194, 0.7419, 0.2231, 0.417, 0.232, 0.6092, 0.2981, 0.6092, 0.4373, 0.8747, 0.2957, 1.015, 0.2364, 0.8747, 0.4373, 0.417, 0.232, 0.6092, 0.145, 0.6092, 0.2231, 0.7419, 0.2981, 0.6092, 0.2981, 0.6092, 0.2231, 0.7419, 0.2231, 0.8747, 0.2957, 0.7419, 0.2981, 0.7419, 0.2231, 0.8747, 0.2194, 0.6092, 0.145, 0.7419, 0.145, 0.7419, 0.2231, 0.6092, 0.2231, 0.8747, 0.4373, 0.7419, 0.4373, 0.7419, 0.2981, 0.8747, 0.2957, 0.7419, 0.4373, 0.6092, 0.4373, 0.6092, 0.2981, 0.7419, 0.2981, 0.6092, 1.231e-05, 0.7419, 1.231e-05, 0.7419, 0.145, 0.6092, 0.145, 0.7419, 1.231e-05, 0.8747, 1.231e-05, 0.8747, 0.1426, 0.7419, 0.145, 0.8747, 0.1426, 0.8747, 1.231e-05, 1.015, 0.2364, 0.8747, 0.2957, 0.8747, 0.2194, 1.015, 0.2364, 0.417, 0.232, 0.6092, 0.2231, 0.6092, 0.2981, 0.417, 0.232, 0.6092, 1.231e-05, 0.6092, 0.145, 0.9069, 0.1769, 1.015, 0.2364, 0.9069, 0.2234, 0.8009, 0.1672, 0.9069, 0.1769, 0.9069, 0.2234, 0.8009, 0.2217, 0.417, 0.232, 0.5955, 0.2735, 0.5955, 0.4227, 0.9069, 0.2696, 1.015, 0.2364, 0.9069, 0.4082, 0.417, 0.232, 0.5955, 0.172, 0.5955, 0.2238, 0.7075, 0.2759, 0.5955, 0.2735, 0.5955, 0.2238, 0.7075, 0.2233, 0.8009, 0.2749, 0.7075, 0.2759, 0.7075, 0.2233, 0.8009, 0.2217, 0.5955, 0.172, 0.7075, 0.1684, 0.7075, 0.2233, 0.5955, 0.2238, 0.5955, 0.01658, 0.7075, 0.003911, 0.7075, 0.1684, 0.5955, 0.172, 0.8009, 0.003646, 0.9069, 0.0373, 0.9069, 0.1769, 0.8009, 0.1672, 0.8009, 0.4344, 0.7075, 0.4339, 0.7075, 0.2759, 0.8009, 0.2749, 0.7075, 0.4339, 0.5955, 0.4227, 0.5955, 0.2735, 0.7075, 0.2759, 0.9069, 0.2696, 0.9069, 0.2234, 1.015, 0.2364, 0.9069, 0.1769, 0.9069, 0.0373, 1.015, 0.2364, 0.417, 0.232, 0.5955, 0.01658, 0.5955, 0.172, 0.417, 0.232, 0.5955, 0.2238, 0.5955, 0.2735, 0.9069, 0.4082, 0.8009, 0.4344, 0.8009, 0.2749, 0.9069, 0.2696, 0.7075, 0.003911, 0.8009, 0.003646, 0.8009, 0.1672, 0.7075, 0.1684, 0.9069, 0.2696, 0.8009, 0.2749, 0.8009, 0.2217, 0.9069, 0.2234, 0.7075, 0.1684, 0.8009, 0.1672, 0.8009, 0.2217, 0.7075, 0.2233])
me_fern04_01.materials.append(mat_nature_ferns_01_mat_01)
me_fern04_01.use_remesh_preserve_volume = False
me_fern04_01.use_remesh_preserve_attributes = False
me_fern04_01.use_mirror_vertex_groups = False
me_fern04_01.update()

# ---- objects
ob_camera = bpy.data.objects.new('Camera', cam_camera)
ob_fern01_01 = bpy.data.objects.new('Fern01_01', me_fern01_01)
ob_fern02_01 = bpy.data.objects.new('Fern02_01', me_fern02_01)
ob_fern03_01 = bpy.data.objects.new('Fern03_01', me_fern03_01)
ob_fern04_01 = bpy.data.objects.new('Fern04_01', me_fern04_01)
ob_hemi = bpy.data.objects.new('Hemi', light_hemi_001)
ob_sun = bpy.data.objects.new('Sun', light_hemi)

# ---- transforms, parenting, visibility, modifiers, constraints
ob_camera.location = (1.773e-07, -6.79, 5.104)
ob_camera.rotation_euler = (0.9599, 1.105e-07, 0.0)
ob_camera.scale = (1.0, 1.0, 1.0)
ob_camera.lineart.crease_threshold = 0.0
ob_fern01_01.location = (0.6667, 0.0, 0.0)
ob_fern01_01.lineart.crease_threshold = 0.0
ob_fern02_01.location = (2.0, 1.49e-08, 0.0)
ob_fern02_01.lineart.crease_threshold = 0.0
ob_fern03_01.location = (-0.6667, 0.0, 0.0)
ob_fern03_01.lineart.crease_threshold = 0.0
ob_fern04_01.location = (-2.0, -9.313e-10, 2.183e-10)
ob_fern04_01.lineart.crease_threshold = 0.0
ob_hemi.location = (0.0, 0.0, 0.0)
ob_hemi.lineart.crease_threshold = 0.0
ob_sun.location = (0.0, 0.0, 0.0)
ob_sun.rotation_euler = (0.8727, -0.0, 6.407)
ob_sun.lineart.crease_threshold = 0.0

# ---- collection membership
col_collection_1.objects.link(ob_camera)
col_collection_1.objects.link(ob_fern01_01)
col_collection_1.objects.link(ob_fern02_01)
col_collection_1.objects.link(ob_fern03_01)
col_collection_1.objects.link(ob_fern04_01)
col_collection_1.objects.link(ob_hemi)
col_collection_1.objects.link(ob_sun)

# ---- scene / render settings (as saved in the file)
scene.camera = ob_camera
scene.frame_start = 1; scene.frame_end = 30; scene.frame_set(12)
scene.render.engine = 'BLENDER_EEVEE_NEXT'
scene.render.image_settings.color_mode = 'RGB'
scene.render.image_settings.compression = 90
scene.render.resolution_x = 1280
scene.render.resolution_y = 640
scene.render.dither_intensity = 0.0
scene.render.use_bake_selected_to_active = True
scene.render.bake_margin = 8
scene.render.bake_bias = 0.05
scene.cycles.use_denoising = False
scene.cycles.samples = 128
scene.cycles.sampling_pattern = 'TABULATED_SOBOL'
scene.cycles.light_sampling_threshold = 0.0
scene.cycles.use_adaptive_sampling = False
scene.cycles.use_light_tree = False
scene.cycles.blur_glossy = 0.0
scene.cycles.sample_clamp_indirect = 0.0
scene.view_settings.view_transform = 'Standard'
bpy.context.view_layer.update()

